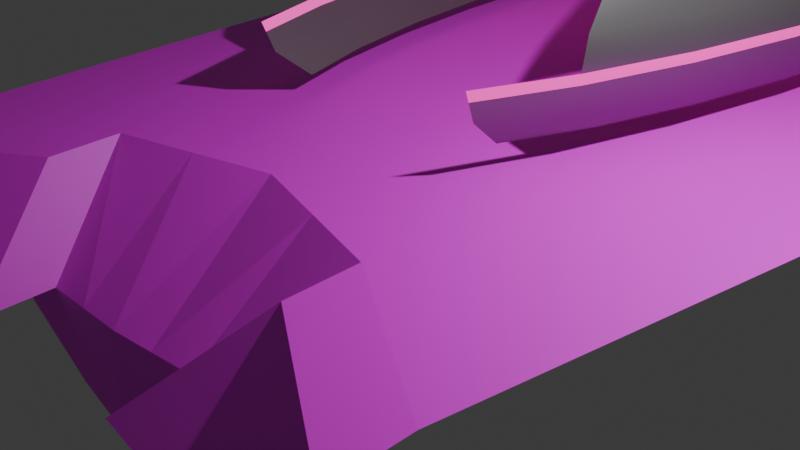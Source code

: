 # Source: Yacht.blend  (saved by Blender 4.5.91; exported with 4.5.12 LTS)
import bpy
from mathutils import Matrix  # noqa: F401  (used for matrix-valued properties, if any)

bpy.ops.wm.read_factory_settings(use_empty=True)
scene = bpy.context.scene
scene.name = 'Scene'

# ---- collections
col_collection = bpy.data.collections.new('Collection'); scene.collection.children.link(col_collection)

# ---- images (referenced by path relative to the original .blend; pixels are not part of the script)
import os
ASSET_DIR = os.environ.get("B2B_ASSET_DIR", "")  # directory of the original .blend (textures are referenced by path, not embedded)
HERE = os.path.dirname(os.path.abspath(__file__))  # packed textures are extracted next to this script under _unpacked/

def load_image(name, relpath, width, height, colorspace="sRGB"):
    """Load a texture the original file referenced (path relative to the .blend, or extracted next to this script)."""
    p = next((c for c in (os.path.join(HERE, relpath), os.path.join(ASSET_DIR, relpath)) if relpath and os.path.exists(c)), "")
    if p:
        img = bpy.data.images.load(p, check_existing=True)
        img.name = name
    else:  # same state as the original file: an image datablock whose file is absent (Cycles renders it pink)
        img = bpy.data.images.new(name, width, height)
        img.source = "FILE"
        img.filepath = "//" + (relpath or name)
    img.colorspace_settings.name = colorspace
    return img
img_sand_white_texture_wave_floor_pattern_1197621_pxhere_com_jpg = load_image('sand-white-texture-wave-floor-pattern-1197621-pxhere.com.jpg', 'sand-white-texture-wave-floor-pattern-1197621-pxhere.com.jpg', 1024, 1024, 'sRGB')

# ---- materials (node trees are filled in below, after node groups)
mat_material = bpy.data.materials.new('Material')
mat_material.alpha_threshold = 0.0
mat_material.roughness = 0.5
mat_material.line_color = (0.0, 0.0, 0.0, 1.0)
mat_material_001 = bpy.data.materials.new('Material.001')
mat_material_002 = bpy.data.materials.new('Material.002')
mat_material_003 = bpy.data.materials.new('Material.003')

# ---- material node trees
mat_material.use_nodes = True; mat_material.node_tree.nodes.clear()
_N = mat_material.node_tree.nodes; _L = mat_material.node_tree.links
n0 = _N.new('ShaderNodeOutputMaterial'); n0.name = 'Material Output'; n0.location = (200, 100)
n1 = _N.new('ShaderNodeBsdfPrincipled'); n1.name = 'Principled BSDF'; n1.location = (-200, 100)
n1.inputs[3].default_value = 1.45
n2 = _N.new('ShaderNodeTexImage'); n2.name = 'Image Texture'; n2.location = (-490, 60)
n2.image = img_sand_white_texture_wave_floor_pattern_1197621_pxhere_com_jpg
_L.new(n1.outputs[0], n0.inputs[0])
_L.new(n2.outputs[0], n1.inputs[0])
n0.is_active_output = True
mat_material_001.use_nodes = True; mat_material_001.node_tree.nodes.clear()
_N = mat_material_001.node_tree.nodes; _L = mat_material_001.node_tree.links
n0 = _N.new('ShaderNodeBsdfPrincipled'); n0.name = 'Principled BSDF'; n0.location = (-200, 100)
n0.inputs[0].default_value = (0.2574, 0.2574, 0.2574, 1.0)
n0.inputs[1].default_value = 0.6295
n0.inputs[2].default_value = 0.3964
n1 = _N.new('ShaderNodeOutputMaterial'); n1.name = 'Material Output'; n1.location = (200, 100)
_L.new(n0.outputs[0], n1.inputs[0])
n1.is_active_output = True
mat_material_002.use_nodes = True; mat_material_002.node_tree.nodes.clear()
_N = mat_material_002.node_tree.nodes; _L = mat_material_002.node_tree.links
n0 = _N.new('ShaderNodeBsdfPrincipled'); n0.name = 'Principled BSDF'; n0.location = (-200, 100)
n0.inputs[0].default_value = (0.0, 0.3024, 0.8003, 1.0)
n0.inputs[4].default_value = 0.5219
n1 = _N.new('ShaderNodeOutputMaterial'); n1.name = 'Material Output'; n1.location = (200, 100)
_L.new(n0.outputs[0], n1.inputs[0])
n1.is_active_output = True
mat_material_003.use_nodes = True; mat_material_003.node_tree.nodes.clear()
_N = mat_material_003.node_tree.nodes; _L = mat_material_003.node_tree.links
n0 = _N.new('ShaderNodeBsdfPrincipled'); n0.name = 'Principled BSDF'; n0.location = (-200, 100)
n0.inputs[0].default_value = (0.8001, 0.0, 0.362, 1.0)
n0.inputs[27].default_value = (1.0, 0.06389, 0.525, 1.0)
n0.inputs[28].default_value = 1.0
n1 = _N.new('ShaderNodeOutputMaterial'); n1.name = 'Material Output'; n1.location = (200, 100)
_L.new(n0.outputs[0], n1.inputs[0])
n1.is_active_output = True

# ---- world
world_world = bpy.data.worlds.new('World'); scene.world = world_world
world_world.use_nodes = True; world_world.node_tree.nodes.clear()
_N = world_world.node_tree.nodes; _L = world_world.node_tree.links
n0 = _N.new('ShaderNodeOutputWorld'); n0.name = 'World Output'; n0.location = (200, 100)
n1 = _N.new('ShaderNodeBackground'); n1.name = 'Background'; n1.location = (-200, 100)
n1.inputs[0].default_value = (0.05088, 0.05088, 0.05088, 1.0)
_L.new(n1.outputs[0], n0.inputs[0])
n0.is_active_output = True
world_world.color = (0.05088, 0.05088, 0.05088)
world_world.sun_shadow_jitter_overblur = 0.0

# ---- cameras
cam_camera = bpy.data.cameras.new('Camera')
cam_camera.clip_end = 100.0
cam_camera.ortho_scale = 7.314

# ---- lights
light_light = bpy.data.lights.new('Light', 'POINT')
light_light.energy = 1000.0
light_light.shadow_soft_size = 0.1

# ---- meshes
me_cube = bpy.data.meshes.new('Cube')
me_cube.from_pydata([(3.597, 14.16, 1.0), (0.2278, 14.16, -0.8343), (3.597, -3.236, 1.0), (0.2278, -3.236, -0.8343), (-3.476, 14.16, 1.0), (-0.7201, 14.16, -0.8185), (-3.476, -3.236, 1.0), (-0.7201, -3.236, -0.8185), (-0.2461, 14.16, -1.0), (0.06053, -1.604, 1.0), (-0.2461, -3.236, -1.0), (0.06053, 17.3, 1.0), (1.912, 14.16, 0.0), (-2.098, -3.236, 0.0), (1.912, -3.236, 0.0), (-2.098, 14.16, 0.0), (-0.0928, 15.38, 0.0), (-0.0928, -3.212, 0.0), (-0.009146, -3.236, -0.9172), (1.829, 15.91, 1.0), (-0.009146, 14.16, -0.9172), (1.829, -2.113, 1.0), (0.9098, -3.112, 0.0), (0.9098, 14.77, 0.0), (-0.4831, 14.16, -0.9092), (-1.708, -2.061, 1.0), (-0.4831, -3.236, -0.9092), (-1.708, 15.69, 1.0), (-1.095, 14.77, 0.0), (-1.095, -3.212, 0.0), (3.596, -3.994, 0.967), (-3.477, -3.994, 0.967), (-2.099, -3.994, -0.033), (1.911, -3.994, -0.033), (1.828, -2.87, 0.967), (0.9089, -3.87, -0.033), (-1.709, -2.819, 0.967), (-1.096, -3.97, -0.033), (-0.9, 5.462, -0.8185), (4.655, 5.462, 1.0), (-4.446, 5.462, 1.0), (0.3198, 5.462, -0.8343), (-0.2901, 5.462, -1.0), (0.1045, 7.497, 1.0), (2.488, 5.462, 0.0), (-2.673, 5.462, 0.0), (2.38, 6.9, 1.0), (0.01485, 5.462, -0.9172), (-0.5951, 5.462, -0.9092), (-2.171, 6.814, 1.0), (-0.7559, -1.504, -0.8185), (3.808, -1.504, 1.0), (-0.2549, -1.504, -1.0), (0.06929, 0.2085, 1.0), (2.027, -1.504, 0.0), (1.34, -0.3177, 1.0), (-0.004367, -1.504, -0.9172), (-0.5054, -1.504, -0.9092), (-1.241, -0.2933, 1.0), (-3.669, -1.504, 1.0), (0.2461, -1.504, -0.8343), (-2.213, -1.504, 0.0), (-4.058, 1.979, 1.0), (0.283, 1.979, -0.8343), (-2.443, 1.979, 0.0), (-0.828, 1.979, -0.8185), (4.232, 1.979, 1.0), (-0.2725, 1.979, -1.0), (0.0869, 3.853, 1.0), (2.257, 1.979, 0.0), (2.158, 3.291, 1.0), (0.005242, 1.979, -0.9172), (-0.5502, 1.979, -0.9092), (-2.179, 3.26, 1.0), (-3.757, 11.64, 1.0), (0.2545, 11.64, -0.8343), (-2.265, 11.64, 0.0), (-0.7722, 11.64, -0.8185), (3.904, 11.64, 1.0), (-0.2589, 11.64, -1.0), (0.07327, 14.46, 1.0), (2.079, 11.64, 0.0), (1.988, 13.3, 1.0), (-0.002195, 11.64, -0.9172), (-0.5155, 11.64, -0.9092), (-1.842, 13.12, 1.0), (-0.1276, 14.16, -0.9586), (0.9446, -1.858, 1.0), (0.4085, -3.162, 0.0), (-0.1276, -3.236, -0.9586), (0.9446, 16.61, 1.0), (0.4085, 15.07, 0.0), (-0.1376, 5.462, -0.9586), (1.242, 7.198, 1.0), (-0.1296, -1.504, -0.9586), (0.7045, -0.05456, 1.0), (1.122, 3.572, 1.0), (-0.1336, 1.979, -0.9586), (1.031, 13.88, 1.0), (-0.1305, 11.64, -0.9586), (-0.3646, -3.236, -0.9546), (-0.8236, 16.5, 1.0), (-0.5941, 15.07, 0.0), (-0.3646, 14.16, -0.9546), (-0.8236, -1.832, 1.0), (-0.5941, -3.212, 0.0), (-1.033, 7.155, 1.0), (-0.4426, 5.462, -0.9546), (-0.586, -0.0424, 1.0), (-0.3801, -1.504, -0.9546), (-0.4114, 1.979, -0.9546), (-1.046, 3.557, 1.0), (-0.3872, 11.64, -0.9546), (-0.8843, 13.79, 1.0)], [], [(58, 59, 6, 25), (14, 2, 30, 33), (76, 74, 4, 15), (56, 60, 3, 18), (54, 51, 2, 14), (23, 19, 0, 12), (102, 101, 11, 16), (109, 52, 10, 100), (88, 87, 9, 17), (95, 53, 9, 87), (89, 88, 17, 10), (103, 102, 16, 8), (20, 23, 12, 1), (60, 54, 14, 3), (77, 76, 15, 5), (26, 29, 13, 7), (86, 91, 23, 20), (3, 14, 22, 18), (51, 55, 21, 2), (2, 21, 34, 30), (91, 90, 19, 23), (94, 56, 18, 89), (100, 105, 29, 26), (5, 15, 28, 24), (50, 57, 26, 7), (15, 4, 27, 28), (105, 104, 25, 29), (108, 58, 25, 104), (37, 36, 31, 32), (33, 30, 34, 35), (13, 29, 37, 32), (22, 14, 33, 35), (6, 13, 32, 31), (29, 25, 36, 37), (21, 22, 35, 34), (25, 6, 31, 36), (113, 85, 49, 106), (77, 84, 48, 38), (99, 83, 47, 92), (78, 82, 46, 39), (65, 64, 45, 38), (75, 81, 44, 41), (98, 80, 43, 93), (112, 79, 42, 107), (81, 78, 39, 44), (83, 75, 41, 47), (64, 62, 40, 45), (85, 74, 40, 49), (13, 6, 59, 61), (7, 13, 61, 50), (111, 73, 58, 108), (65, 72, 57, 50), (97, 71, 56, 94), (66, 70, 55, 51), (63, 69, 54, 60), (96, 68, 53, 95), (110, 67, 52, 109), (69, 66, 51, 54), (71, 63, 60, 56), (73, 62, 59, 58), (49, 40, 62, 73), (47, 41, 63, 71), (44, 39, 66, 69), (107, 42, 67, 110), (41, 44, 69, 63), (39, 46, 70, 66), (92, 47, 71, 97), (38, 48, 72, 65), (106, 49, 73, 111), (61, 59, 62, 64), (50, 61, 64, 65), (27, 4, 74, 85), (20, 1, 75, 83), (12, 0, 78, 81), (103, 8, 79, 112), (90, 11, 80, 98), (1, 12, 81, 75), (0, 19, 82, 78), (86, 20, 83, 99), (5, 24, 84, 77), (101, 27, 85, 113), (38, 45, 76, 77), (45, 40, 74, 76), (8, 86, 99, 79), (19, 90, 98, 82), (42, 92, 97, 67), (46, 93, 96, 70), (70, 96, 95, 55), (67, 97, 94, 52), (82, 98, 93, 46), (79, 99, 92, 42), (52, 94, 89, 10), (16, 11, 90, 91), (8, 16, 91, 86), (18, 22, 88, 89), (55, 95, 87, 21), (22, 21, 87, 88), (11, 101, 113, 80), (24, 103, 112, 84), (43, 106, 111, 68), (48, 107, 110, 72), (72, 110, 109, 57), (68, 111, 108, 53), (84, 112, 107, 48), (80, 113, 106, 43), (53, 108, 104, 9), (17, 9, 104, 105), (10, 17, 105, 100), (24, 28, 102, 103), (57, 109, 100, 26), (28, 27, 101, 102)])
_uv = me_cube.uv_layers.new(name='UVMap')
_uv.uv.foreach_set('vector', [0.8125, 0.7251, 0.875, 0.7251, 0.875, 0.75, 0.8125, 0.75, 0.5, 0.75, 0.625, 0.75, 0.625, 0.75, 0.5, 0.75, 0.5, 0.2138, 0.625, 0.2138, 0.625, 0.25, 0.5, 0.25, 0.3125, 0.7251, 0.375, 0.7251, 0.375, 0.75, 0.3125, 0.75, 0.5, 0.7251, 0.625, 0.7251, 0.625, 0.75, 0.5, 0.75, 0.5, 0.4375, 0.625, 0.4375, 0.625, 0.5, 0.5, 0.5, 0.5, 0.3438, 0.625, 0.3438, 0.625, 0.375, 0.5, 0.375, 0.2188, 0.7251, 0.25, 0.7251, 0.25, 0.75, 0.2188, 0.75, 0.5, 0.8437, 0.625, 0.8438, 0.625, 0.875, 0.5, 0.875, 0.7187, 0.7251, 0.75, 0.7251, 0.75, 0.75, 0.7188, 0.75, 0.375, 0.8438, 0.5, 0.8437, 0.5, 0.875, 0.375, 0.875, 0.375, 0.3438, 0.5, 0.3438, 0.5, 0.375, 0.375, 0.375, 0.375, 0.4375, 0.5, 0.4375, 0.5, 0.5, 0.375, 0.5, 0.375, 0.7251, 0.5, 0.7251, 0.5, 0.75, 0.375, 0.75, 0.375, 0.2138, 0.5, 0.2138, 0.5, 0.25, 0.375, 0.25, 0.375, 0.9375, 0.5, 0.9375, 0.5, 1.0, 0.375, 1.0, 0.375, 0.4062, 0.5, 0.4062, 0.5, 0.4375, 0.375, 0.4375, 0.375, 0.75, 0.5, 0.75, 0.5, 0.8125, 0.375, 0.8125, 0.625, 0.7251, 0.6875, 0.7251, 0.6875, 0.75, 0.625, 0.75, 0.625, 0.75, 0.6875, 0.75, 0.6875, 0.75, 0.625, 0.75, 0.5, 0.4062, 0.625, 0.4062, 0.625, 0.4375, 0.5, 0.4375, 0.2812, 0.7251, 0.3125, 0.7251, 0.3125, 0.75, 0.2812, 0.75, 0.375, 0.9062, 0.5, 0.9062, 0.5, 0.9375, 0.375, 0.9375, 0.375, 0.25, 0.5, 0.25, 0.5, 0.3125, 0.375, 0.3125, 0.125, 0.7251, 0.1875, 0.7251, 0.1875, 0.75, 0.125, 0.75, 0.5, 0.25, 0.625, 0.25, 0.625, 0.3125, 0.5, 0.3125, 0.5, 0.9062, 0.625, 0.9062, 0.625, 0.9375, 0.5, 0.9375, 0.7812, 0.7251, 0.8125, 0.7251, 0.8125, 0.75, 0.7812, 0.75, 0.5, 0.9375, 0.625, 0.9375, 0.625, 1.0, 0.5, 1.0, 0.5, 0.75, 0.625, 0.75, 0.625, 0.8125, 0.5, 0.8125, 0.5, 1.0, 0.5, 0.9375, 0.5, 0.9375, 0.5, 1.0, 0.5, 0.8125, 0.5, 0.75, 0.5, 0.75, 0.5, 0.8125, 0.625, 0.0, 0.5, 0.0, 0.5, 0.0, 0.625, 0.0, 0.5, 0.9375, 0.625, 0.9375, 0.625, 0.9375, 0.5, 0.9375, 0.625, 0.8125, 0.5, 0.8125, 0.5, 0.8125, 0.625, 0.8125, 0.8125, 0.75, 0.875, 0.75, 0.875, 0.75, 0.8125, 0.75, 0.7812, 0.5362, 0.8125, 0.5362, 0.8125, 0.625, 0.7812, 0.625, 0.125, 0.5362, 0.1875, 0.5362, 0.1875, 0.625, 0.125, 0.625, 0.2812, 0.5362, 0.3125, 0.5362, 0.3125, 0.625, 0.2812, 0.625, 0.625, 0.5362, 0.6875, 0.5362, 0.6875, 0.625, 0.625, 0.625, 0.375, 0.07495, 0.5, 0.07495, 0.5, 0.125, 0.375, 0.125, 0.375, 0.5362, 0.5, 0.5362, 0.5, 0.625, 0.375, 0.625, 0.7188, 0.5362, 0.75, 0.5362, 0.75, 0.625, 0.7188, 0.625, 0.2188, 0.5362, 0.25, 0.5362, 0.25, 0.625, 0.2188, 0.625, 0.5, 0.5362, 0.625, 0.5362, 0.625, 0.625, 0.5, 0.625, 0.3125, 0.5362, 0.375, 0.5362, 0.375, 0.625, 0.3125, 0.625, 0.5, 0.07495, 0.625, 0.07495, 0.625, 0.125, 0.5, 0.125, 0.8125, 0.5362, 0.875, 0.5362, 0.875, 0.625, 0.8125, 0.625, 0.5, 0.0, 0.625, 0.0, 0.625, 0.0249, 0.5, 0.0249, 0.375, 0.0, 0.5, 0.0, 0.5, 0.0249, 0.375, 0.0249, 0.7812, 0.6751, 0.8125, 0.6751, 0.8125, 0.7251, 0.7812, 0.7251, 0.125, 0.6751, 0.1875, 0.6751, 0.1875, 0.7251, 0.125, 0.7251, 0.2812, 0.6751, 0.3125, 0.6751, 0.3125, 0.7251, 0.2812, 0.7251, 0.625, 0.6751, 0.6875, 0.6751, 0.6875, 0.7251, 0.625, 0.7251, 0.375, 0.6751, 0.5, 0.6751, 0.5, 0.7251, 0.375, 0.7251, 0.7187, 0.6751, 0.75, 0.6751, 0.75, 0.7251, 0.7187, 0.7251, 0.2188, 0.6751, 0.25, 0.6751, 0.25, 0.7251, 0.2188, 0.7251, 0.5, 0.6751, 0.625, 0.6751, 0.625, 0.7251, 0.5, 0.7251, 0.3125, 0.6751, 0.375, 0.6751, 0.375, 0.7251, 0.3125, 0.7251, 0.8125, 0.6751, 0.875, 0.6751, 0.875, 0.7251, 0.8125, 0.7251, 0.8125, 0.625, 0.875, 0.625, 0.875, 0.6751, 0.8125, 0.6751, 0.3125, 0.625, 0.375, 0.625, 0.375, 0.6751, 0.3125, 0.6751, 0.5, 0.625, 0.625, 0.625, 0.625, 0.6751, 0.5, 0.6751, 0.2188, 0.625, 0.25, 0.625, 0.25, 0.6751, 0.2188, 0.6751, 0.375, 0.625, 0.5, 0.625, 0.5, 0.6751, 0.375, 0.6751, 0.625, 0.625, 0.6875, 0.625, 0.6875, 0.6751, 0.625, 0.6751, 0.2812, 0.625, 0.3125, 0.625, 0.3125, 0.6751, 0.2812, 0.6751, 0.125, 0.625, 0.1875, 0.625, 0.1875, 0.6751, 0.125, 0.6751, 0.7812, 0.625, 0.8125, 0.625, 0.8125, 0.6751, 0.7812, 0.6751, 0.5, 0.0249, 0.625, 0.0249, 0.625, 0.07495, 0.5, 0.07495, 0.375, 0.0249, 0.5, 0.0249, 0.5, 0.07495, 0.375, 0.07495, 0.8125, 0.5, 0.875, 0.5, 0.875, 0.5362, 0.8125, 0.5362, 0.3125, 0.5, 0.375, 0.5, 0.375, 0.5362, 0.3125, 0.5362, 0.5, 0.5, 0.625, 0.5, 0.625, 0.5362, 0.5, 0.5362, 0.2188, 0.5, 0.25, 0.5, 0.25, 0.5362, 0.2188, 0.5362, 0.7188, 0.5, 0.75, 0.5, 0.75, 0.5362, 0.7188, 0.5362, 0.375, 0.5, 0.5, 0.5, 0.5, 0.5362, 0.375, 0.5362, 0.625, 0.5, 0.6875, 0.5, 0.6875, 0.5362, 0.625, 0.5362, 0.2812, 0.5, 0.3125, 0.5, 0.3125, 0.5362, 0.2812, 0.5362, 0.125, 0.5, 0.1875, 0.5, 0.1875, 0.5362, 0.125, 0.5362, 0.7812, 0.5, 0.8125, 0.5, 0.8125, 0.5362, 0.7812, 0.5362, 0.375, 0.125, 0.5, 0.125, 0.5, 0.2138, 0.375, 0.2138, 0.5, 0.125, 0.625, 0.125, 0.625, 0.2138, 0.5, 0.2138, 0.25, 0.5, 0.2812, 0.5, 0.2812, 0.5362, 0.25, 0.5362, 0.6875, 0.5, 0.7188, 0.5, 0.7188, 0.5362, 0.6875, 0.5362, 0.25, 0.625, 0.2812, 0.625, 0.2812, 0.6751, 0.25, 0.6751, 0.6875, 0.625, 0.7188, 0.625, 0.7187, 0.6751, 0.6875, 0.6751, 0.6875, 0.6751, 0.7187, 0.6751, 0.7187, 0.7251, 0.6875, 0.7251, 0.25, 0.6751, 0.2812, 0.6751, 0.2812, 0.7251, 0.25, 0.7251, 0.6875, 0.5362, 0.7188, 0.5362, 0.7188, 0.625, 0.6875, 0.625, 0.25, 0.5362, 0.2812, 0.5362, 0.2812, 0.625, 0.25, 0.625, 0.25, 0.7251, 0.2812, 0.7251, 0.2812, 0.75, 0.25, 0.75, 0.5, 0.375, 0.625, 0.375, 0.625, 0.4062, 0.5, 0.4062, 0.375, 0.375, 0.5, 0.375, 0.5, 0.4062, 0.375, 0.4062, 0.375, 0.8125, 0.5, 0.8125, 0.5, 0.8437, 0.375, 0.8438, 0.6875, 0.7251, 0.7187, 0.7251, 0.7188, 0.75, 0.6875, 0.75, 0.5, 0.8125, 0.625, 0.8125, 0.625, 0.8438, 0.5, 0.8437, 0.75, 0.5, 0.7812, 0.5, 0.7812, 0.5362, 0.75, 0.5362, 0.1875, 0.5, 0.2188, 0.5, 0.2188, 0.5362, 0.1875, 0.5362, 0.75, 0.625, 0.7812, 0.625, 0.7812, 0.6751, 0.75, 0.6751, 0.1875, 0.625, 0.2188, 0.625, 0.2188, 0.6751, 0.1875, 0.6751, 0.1875, 0.6751, 0.2188, 0.6751, 0.2188, 0.7251, 0.1875, 0.7251, 0.75, 0.6751, 0.7812, 0.6751, 0.7812, 0.7251, 0.75, 0.7251, 0.1875, 0.5362, 0.2188, 0.5362, 0.2188, 0.625, 0.1875, 0.625, 0.75, 0.5362, 0.7812, 0.5362, 0.7812, 0.625, 0.75, 0.625, 0.75, 0.7251, 0.7812, 0.7251, 0.7812, 0.75, 0.75, 0.75, 0.5, 0.875, 0.625, 0.875, 0.625, 0.9062, 0.5, 0.9062, 0.375, 0.875, 0.5, 0.875, 0.5, 0.9062, 0.375, 0.9062, 0.375, 0.3125, 0.5, 0.3125, 0.5, 0.3438, 0.375, 0.3438, 0.1875, 0.7251, 0.2188, 0.7251, 0.2188, 0.75, 0.1875, 0.75, 0.5, 0.3125, 0.625, 0.3125, 0.625, 0.3438, 0.5, 0.3438])
me_cube.materials.append(mat_material)
me_cube.use_mirror_vertex_groups = False
me_cube.update()
me_sphere = bpy.data.meshes.new('Sphere')
me_sphere.from_pydata([(-1.863e-09, 0.5556, 0.8226), (-1.863e-09, 0.8315, 0.6359), (0.07466, 0.3753, 0.8851), (0.1084, 0.5449, 0.8226), (0.1379, 0.6935, 0.7384), (0.06655, 0.8155, 0.6359), (0.1802, 0.9061, 0.5189), (0.1913, 0.9619, 0.392), (0.236, 0.9808, 0.2599), (0.2552, 0.9619, 0.1279), (0.2711, 0.9061, 0.0009772), (0.1464, 0.3536, 0.8851), (0.2126, 0.5133, 0.8226), (0.2706, 0.6533, 0.7384), (0.3182, 0.7682, 0.6359), (0.3536, 0.8536, 0.5189), (0.3753, 0.9061, 0.392), (0.3827, 0.9239, 0.2599), (0.3753, 0.9061, 0.1279), (0.3536, 0.8536, 0.0009772), (0.2126, 0.3182, 0.8851), (0.3087, 0.4619, 0.8226), (0.3928, 0.5879, 0.7384), (0.4619, 0.6913, 0.6359), (0.5133, 0.7682, 0.5189), (0.5449, 0.8155, 0.392), (0.5556, 0.8315, 0.2599), (0.5449, 0.8155, 0.1279), (0.5133, 0.7682, 0.0009772), (0.2706, 0.2706, 0.8851), (0.3928, 0.3928, 0.8226), (0.5, 0.5, 0.7384), (0.5879, 0.4395, 0.6831), (0.6533, 0.6533, 0.5189), (0.6935, 0.6935, 0.392), (0.7071, 0.7071, 0.2599), (0.6935, 0.6935, 0.1279), (0.6533, 0.6533, 0.0009772), (0.3182, 0.2126, 0.8851), (0.4619, 0.3087, 0.8226), (0.5879, 0.3928, 0.7384), (0.6913, 0.3758, 0.6627), (0.7682, 0.5133, 0.5189), (0.8155, 0.5449, 0.392), (0.8315, 0.5556, 0.2599), (0.8155, 0.5449, 0.1279), (0.7682, 0.5133, 0.0009772), (0.3536, 0.1464, 0.8851), (0.5133, 0.2126, 0.8226), (0.6533, 0.2706, 0.7384), (0.7682, 0.3182, 0.6359), (0.8536, 0.3988, 0.5189), (0.9061, 0.3753, 0.392), (0.9239, 0.3827, 0.2599), (0.9061, 0.3753, 0.1279), (0.8536, 0.3536, 0.0009772), (0.3753, 0.07466, 0.8851), (0.5449, 0.1084, 0.8226), (0.6935, 0.1379, 0.7384), (0.8155, 0.2075, 0.6359), (0.9061, 0.2255, 0.5189), (0.9619, 0.2366, 0.392), (0.9808, 0.1951, 0.2599), (0.9619, 0.1913, 0.1279), (0.9061, 0.1802, 0.0009772), (0.3827, -1.49e-08, 0.8851), (0.5556, -4.47e-08, 0.8226), (0.7071, 2.235e-08, 0.7384), (0.8315, -8.196e-08, 0.6359), (0.9239, 0.06944, 0.5189), (0.9808, 0.06944, 0.392), (1.0, -1.565e-07, 0.2599), (0.9808, -8.196e-08, 0.1279), (0.9239, 5.215e-08, 0.0009772), (0.3753, -0.07466, 0.8851), (0.5449, -0.1084, 0.8226), (0.6935, -0.1379, 0.7384), (0.8155, -0.1622, 0.6359), (0.9061, -0.1084, 0.5189), (0.9619, -0.1195, 0.392), (0.9808, -0.1951, 0.2599), (0.9619, -0.1913, 0.1279), (0.9061, -0.1802, 0.0009772), (0.3536, -0.1464, 0.8851), (0.5133, -0.2126, 0.8226), (0.6533, -0.2706, 0.7384), (0.7682, -0.3182, 0.6359), (0.8536, -0.2496, 0.5189), (0.9061, -0.2714, 0.392), (0.9239, -0.3827, 0.2599), (0.9061, -0.3753, 0.1279), (0.8536, -0.3536, 0.0009772), (0.3182, -0.2126, 0.8851), (0.4619, -0.3087, 0.8226), (0.5879, -0.3928, 0.7384), (0.6913, -0.4619, 0.6359), (0.7682, -0.5133, 0.5189), (0.8155, -0.5449, 0.392), (0.8315, -0.5556, 0.2599), (0.8155, -0.5449, 0.1279), (0.7682, -0.5133, 0.0009772), (0.2706, -0.2706, 0.8851), (0.3928, -0.3928, 0.8226), (0.5, -0.5, 0.7384), (0.5879, -0.5879, 0.6359), (0.6533, -0.6533, 0.5189), (0.6935, -0.6935, 0.392), (0.7071, -0.7071, 0.2599), (0.6935, -0.6935, 0.1279), (0.6533, -0.6533, 0.0009772), (0.5556, -0.8315, 0.2599), (0.5449, -0.8155, 0.1279), (0.5133, -0.7682, 0.0009772), (-0.5556, -0.8315, 0.2599), (-0.5449, -0.8155, 0.1279), (-0.5133, -0.7682, 0.0009772), (-0.2706, -0.2706, 0.8851), (-0.3928, -0.3928, 0.8226), (-0.5, -0.5, 0.7384), (-0.5879, -0.5879, 0.6359), (-0.6533, -0.6533, 0.5189), (-0.6935, -0.6935, 0.392), (-0.7071, -0.7071, 0.2599), (-0.6935, -0.6935, 0.1279), (-0.6533, -0.6533, 0.0009772), (-0.3182, -0.2126, 0.8851), (-0.4619, -0.3087, 0.8226), (-0.5879, -0.3928, 0.7384), (-0.6913, -0.4619, 0.6359), (-0.7682, -0.5133, 0.5189), (-0.8155, -0.5449, 0.392), (-0.8315, -0.5556, 0.2599), (-0.8155, -0.5449, 0.1279), (-0.7682, -0.5133, 0.0009772), (-0.3536, -0.1464, 0.8851), (-0.5133, -0.2126, 0.8226), (-0.6533, -0.2706, 0.7384), (-0.7682, -0.3182, 0.6359), (-0.8536, -0.2496, 0.5189), (-0.9061, -0.2714, 0.392), (-0.9239, -0.3827, 0.2599), (-0.9061, -0.3753, 0.1279), (-0.8536, -0.3536, 0.0009772), (-0.3753, -0.07466, 0.8851), (-0.5449, -0.1084, 0.8226), (-0.6935, -0.1379, 0.7384), (-0.8155, -0.1622, 0.6359), (-0.9061, -0.1084, 0.5189), (-0.9619, -0.1195, 0.392), (-0.9808, -0.1951, 0.2599), (-0.9619, -0.1913, 0.1279), (-0.9061, -0.1802, 0.0009772), (-0.3827, 5.96e-08, 0.8851), (-0.5556, 1.565e-07, 0.8226), (-0.7071, 3.725e-08, 0.7384), (-0.8315, 1.714e-07, 0.6359), (-0.9239, 0.06944, 0.5189), (-0.9808, 0.06944, 0.392), (-1.0, 4.545e-07, 0.2599), (-0.9808, 2.757e-07, 0.1279), (-0.9239, 2.235e-08, 0.0009772), (-0.3753, 0.07466, 0.8851), (-0.5449, 0.1084, 0.8226), (-0.6935, 0.1379, 0.7384), (-0.8155, 0.1622, 0.6359), (-0.9061, 0.2255, 0.5189), (-0.9619, 0.2366, 0.392), (-0.9808, 0.1951, 0.2599), (-0.9619, 0.1913, 0.1279), (-0.9061, 0.1802, 0.0009772), (-0.3536, 0.1464, 0.8851), (-0.5133, 0.2126, 0.8226), (-0.6533, 0.2706, 0.7384), (-0.7682, 0.3182, 0.6359), (-0.8536, 0.3536, 0.5189), (-0.9061, 0.3753, 0.392), (-0.9239, 0.3827, 0.2599), (-0.9061, 0.3753, 0.1279), (-0.8536, 0.3536, 0.0009772), (-0.3182, 0.2126, 0.8851), (-0.4619, 0.3087, 0.8226), (-0.5879, 0.3928, 0.7384), (-0.6913, 0.3559, 0.6359), (-0.7682, 0.5133, 0.5189), (-0.8155, 0.5449, 0.392), (-0.8315, 0.5556, 0.2599), (-0.8155, 0.5449, 0.1279), (-0.7682, 0.5133, 0.0009772), (-0.2706, 0.2706, 0.8851), (-0.3928, 0.3928, 0.8226), (-0.5, 0.5, 0.7384), (-0.5879, 0.4777, 0.7018), (-0.6533, 0.6533, 0.5189), (-0.6935, 0.6935, 0.392), (-0.7071, 0.7071, 0.2599), (-0.6935, 0.6935, 0.1279), (-0.6533, 0.6533, 0.0009772), (-0.2126, 0.3182, 0.8851), (-0.3087, 0.4619, 0.8226), (-0.3928, 0.5879, 0.7384), (-0.4619, 0.6913, 0.6359), (-0.5133, 0.7682, 0.5189), (-0.5449, 0.8155, 0.392), (-0.5556, 0.8315, 0.2599), (-0.5449, 0.8155, 0.1279), (-0.5133, 0.7682, 0.0009772), (-0.1464, 0.3536, 0.8851), (-0.2126, 0.5133, 0.8226), (-0.2706, 0.6533, 0.7384), (-0.3182, 0.7682, 0.6359), (-0.3536, 0.8536, 0.5189), (-0.3753, 0.9061, 0.392), (-0.3827, 0.9239, 0.2599), (-0.3753, 0.9061, 0.1279), (-0.3536, 0.8536, 0.0009772), (-0.07466, 0.3753, 0.8851), (-0.1084, 0.5449, 0.8226), (-0.1379, 0.6935, 0.7384), (-0.08371, 0.8155, 0.6359), (-0.1802, 0.9061, 0.5189), (-0.1913, 0.9619, 0.392), (-0.2239, 0.9808, 0.2599), (-0.2425, 0.9619, 0.1279), (-0.2473, 0.9061, 0.0009772), (6.519e-08, 0.3827, 0.8851), (8.754e-08, 0.7071, 0.7384), (-0.379, 0.03733, 0.8851), (-0.915, 0.09012, 0.0009772), (-0.9714, 0.09567, 0.1279), (-0.5502, 0.05419, 0.8226), (-0.7003, 0.06897, 0.7384), (-0.8235, 0.08111, 0.6359), (-0.915, 0.1639, 0.5189), (-0.9714, 0.1695, 0.392), (-0.9904, 0.09755, 0.2599), (-0.915, -0.02068, 0.5189), (-0.8235, -0.08111, 0.6359), (-0.9714, -0.02623, 0.392), (-0.9904, -0.09754, 0.2599), (-0.9714, -0.09567, 0.1279), (-0.379, -0.03733, 0.8851), (-0.915, -0.09012, 0.0009772), (-0.5502, -0.05419, 0.8226), (-0.7003, -0.06897, 0.7384), (0.8235, -0.08111, 0.6359), (0.7003, -0.06897, 0.7384), (0.915, -0.01949, 0.5189), (0.9714, -0.02504, 0.392), (0.9904, -0.09755, 0.2599), (0.9714, -0.09567, 0.1279), (0.379, -0.03733, 0.8851), (0.915, -0.09012, 0.0009772), (0.5502, -0.05419, 0.8226), (-0.5521, -0.8262, 0.2167), (-0.7027, -0.7027, 0.2167), (-0.8262, -0.5521, 0.2167), (-0.9181, -0.3803, 0.2167), (-0.9746, -0.1939, 0.2167), (-0.9937, 3.949e-07, 0.2167), (-0.9746, 0.1939, 0.2167), (-0.9181, 0.3803, 0.2167), (-0.8262, 0.5521, 0.2167), (-0.7027, 0.7027, 0.2167), (-0.5521, 0.8262, 0.2167), (-0.3803, 0.9181, 0.2167), (-0.23, 0.9746, 0.2167), (-0.9842, 0.09693, 0.2167), (-0.9842, -0.09693, 0.2167), (0.2429, 0.974, 0.2127), (0.3801, 0.9175, 0.2127), (0.5518, 0.8258, 0.2127), (0.7022, 0.7022, 0.2127), (0.8258, 0.5518, 0.2127), (0.9175, 0.3801, 0.2127), (0.974, 0.1937, 0.2127), (0.9931, -1.267e-07, 0.2127), (0.974, -0.1937, 0.2127), (0.9175, -0.3801, 0.2127), (0.8258, -0.5518, 0.2127), (0.7022, -0.7022, 0.2127), (0.5518, -0.8258, 0.2127), (0.9836, -0.09687, 0.2127), (0.1232, 0.6192, 0.7805), (0.2416, 0.5833, 0.7805), (0.3508, 0.5249, 0.7805), (0.4464, 0.4464, 0.7805), (0.5249, 0.3508, 0.7805), (0.5833, 0.2416, 0.7805), (0.6192, 0.1232, 0.7805), (0.6313, -7.451e-09, 0.7805), (0.6192, -0.1232, 0.7805), (0.5833, -0.2416, 0.7805), (0.5249, -0.3508, 0.7805), (0.4464, -0.4464, 0.7805), (-0.4464, -0.4464, 0.7805), (-0.5249, -0.3508, 0.7805), (-0.5833, -0.2416, 0.7805), (-0.6192, -0.1232, 0.7805), (-0.6313, 9.686e-08, 0.7805), (-0.6192, 0.1232, 0.7805), (-0.5833, 0.2416, 0.7805), (-0.5249, 0.3508, 0.7805), (-0.4464, 0.4464, 0.7805), (-0.3508, 0.5249, 0.7805), (-0.2416, 0.5833, 0.7805), (-0.1232, 0.6192, 0.7805), (4.284e-08, 0.6313, 0.7805), (-0.6253, 0.06158, 0.7805), (-0.6253, -0.06158, 0.7805), (0.6253, -0.06158, 0.7805), (-0.01587, 0.2225, 1.282), (0.01073, 0.3527, 1.192), (0.017, 0.1482, 1.312), (0.03185, 0.2181, 1.282), (0.04486, 0.2793, 1.241), (0.01343, 0.3296, 1.192), (0.06348, 0.3669, 1.135), (0.06836, 0.3899, 1.074), (0.08803, 0.3977, 1.01), (0.09646, 0.3899, 0.9468), (0.1035, 0.3669, 0.8857), (0.0486, 0.1392, 1.312), (0.07773, 0.205, 1.282), (0.1033, 0.2627, 1.241), (0.1242, 0.3101, 1.192), (0.1398, 0.3453, 1.135), (0.1494, 0.3669, 1.074), (0.1526, 0.3742, 1.01), (0.1494, 0.3669, 0.9468), (0.1398, 0.3453, 0.8857), (0.07773, 0.1246, 1.312), (0.12, 0.1839, 1.282), (0.1571, 0.2358, 1.241), (0.1875, 0.2784, 1.192), (0.2101, 0.3101, 1.135), (0.224, 0.3296, 1.074), (0.2287, 0.3362, 1.01), (0.224, 0.3296, 0.9468), (0.2101, 0.3101, 0.8857), (0.1033, 0.105, 1.312), (0.1571, 0.1554, 1.282), (0.2042, 0.1996, 1.241), (0.243, 0.1979, 1.239), (0.2717, 0.2627, 1.135), (0.2894, 0.2793, 1.074), (0.2954, 0.2849, 1.01), (0.2894, 0.2793, 0.9468), (0.2717, 0.2627, 0.8857), (0.1242, 0.08111, 1.312), (0.1875, 0.1207, 1.282), (0.243, 0.1554, 1.241), (0.2885, 0.1512, 1.209), (0.3223, 0.205, 1.135), (0.3431, 0.2181, 1.074), (0.3502, 0.2225, 1.01), (0.3431, 0.2181, 0.9468), (0.3223, 0.205, 0.8857), (0.1398, 0.05385, 1.312), (0.2101, 0.08111, 1.282), (0.2717, 0.105, 1.241), (0.3223, 0.1246, 1.192), (0.3599, 0.1579, 1.135), (0.383, 0.1482, 1.074), (0.3908, 0.1512, 1.01), (0.383, 0.1482, 0.9468), (0.3599, 0.1392, 0.8857), (0.1494, 0.02426, 1.312), (0.224, 0.03816, 1.282), (0.2894, 0.05035, 1.241), (0.3431, 0.07901, 1.192), (0.383, 0.08644, 1.135), (0.4076, 0.09101, 1.074), (0.4159, 0.0739, 1.01), (0.4076, 0.07235, 0.9468), (0.383, 0.06778, 0.8857), (0.1526, -0.006504, 1.312), (0.2287, -0.006504, 1.282), (0.2954, -0.006504, 1.241), (0.3502, -0.006504, 1.192), (0.3908, 0.02211, 1.135), (0.4159, 0.02211, 1.074), (0.4243, -0.006504, 1.01), (0.4159, -0.006504, 0.9468), (0.3908, -0.006504, 0.8857), (0.1494, -0.03727, 1.312), (0.224, -0.05117, 1.282), (0.2894, -0.06336, 1.241), (0.3431, -0.07335, 1.192), (0.383, -0.05119, 1.135), (0.4076, -0.05576, 1.074), (0.4159, -0.0869, 1.01), (0.4076, -0.08536, 0.9468), (0.383, -0.08078, 0.8857), (0.1398, -0.06686, 1.312), (0.2101, -0.09412, 1.282), (0.2717, -0.118, 1.241), (0.3223, -0.1376, 1.192), (0.3599, -0.1094, 1.135), (0.383, -0.1184, 1.074), (0.3908, -0.1642, 1.01), (0.383, -0.1612, 0.9468), (0.3599, -0.1522, 0.8857), (0.1242, -0.09412, 1.312), (0.1875, -0.1337, 1.282), (0.243, -0.1684, 1.241), (0.2885, -0.1969, 1.192), (0.3223, -0.218, 1.135), (0.3431, -0.2311, 1.074), (0.3502, -0.2355, 1.01), (0.3431, -0.2311, 0.9468), (0.3223, -0.218, 0.8857), (0.1033, -0.118, 1.312), (0.1571, -0.1684, 1.282), (0.2042, -0.2126, 1.241), (0.243, -0.2488, 1.192), (0.2717, -0.2757, 1.135), (0.2894, -0.2923, 1.074), (0.2954, -0.2979, 1.01), (0.2894, -0.2923, 0.9468), (0.2717, -0.2757, 0.8857), (0.2287, -0.3492, 1.01), (0.224, -0.3426, 0.9468), (0.2101, -0.3231, 0.8857), (-0.2604, -0.3492, 1.01), (-0.2557, -0.3426, 0.9468), (-0.2418, -0.3231, 0.8857), (-0.135, -0.118, 1.312), (-0.1888, -0.1684, 1.282), (-0.236, -0.2126, 1.241), (-0.2747, -0.2488, 1.192), (-0.3035, -0.2757, 1.135), (-0.3212, -0.2923, 1.074), (-0.3271, -0.2979, 1.01), (-0.3212, -0.2923, 0.9468), (-0.3035, -0.2757, 0.8857), (-0.1559, -0.09412, 1.312), (-0.2192, -0.1337, 1.282), (-0.2747, -0.1684, 1.241), (-0.3202, -0.1969, 1.192), (-0.354, -0.218, 1.135), (-0.3749, -0.2311, 1.074), (-0.3819, -0.2355, 1.01), (-0.3749, -0.2311, 0.9468), (-0.354, -0.218, 0.8857), (-0.1715, -0.06686, 1.312), (-0.2418, -0.09412, 1.282), (-0.3035, -0.118, 1.241), (-0.354, -0.1376, 1.192), (-0.3916, -0.1094, 1.135), (-0.4148, -0.1184, 1.074), (-0.4226, -0.1642, 1.01), (-0.4148, -0.1612, 0.9468), (-0.3916, -0.1522, 0.8857), (-0.1811, -0.03727, 1.312), (-0.2557, -0.05117, 1.282), (-0.3212, -0.06336, 1.241), (-0.3749, -0.07335, 1.192), (-0.4148, -0.05119, 1.135), (-0.4393, -0.05576, 1.074), (-0.4476, -0.0869, 1.01), (-0.4393, -0.08536, 0.9468), (-0.4148, -0.08078, 0.8857), (-0.1843, -0.006504, 1.312), (-0.2604, -0.006504, 1.282), (-0.3271, -0.006504, 1.241), (-0.3819, -0.006504, 1.192), (-0.4226, 0.02211, 1.135), (-0.4476, 0.02211, 1.074), (-0.4561, -0.006504, 1.01), (-0.4476, -0.006504, 0.9468), (-0.4226, -0.006504, 0.8857), (-0.1811, 0.02426, 1.312), (-0.2557, 0.03816, 1.282), (-0.3212, 0.05035, 1.241), (-0.3749, 0.06035, 1.192), (-0.4148, 0.08644, 1.135), (-0.4393, 0.09101, 1.074), (-0.4476, 0.0739, 1.01), (-0.4393, 0.07235, 0.9468), (-0.4148, 0.06778, 0.8857), (-0.1715, 0.05385, 1.312), (-0.2418, 0.08111, 1.282), (-0.3035, 0.105, 1.241), (-0.354, 0.1246, 1.192), (-0.3916, 0.1392, 1.135), (-0.4148, 0.1482, 1.074), (-0.4226, 0.1512, 1.01), (-0.4148, 0.1482, 0.9468), (-0.3916, 0.1392, 0.8857), (-0.1559, 0.08111, 1.312), (-0.2192, 0.1207, 1.282), (-0.2747, 0.1554, 1.241), (-0.3202, 0.1661, 1.222), (-0.354, 0.205, 1.135), (-0.3749, 0.2181, 1.074), (-0.3819, 0.2225, 1.01), (-0.3749, 0.2181, 0.9468), (-0.354, 0.205, 0.8857), (-0.135, 0.105, 1.312), (-0.1888, 0.1554, 1.282), (-0.236, 0.1996, 1.241), (-0.2747, 0.1779, 1.225), (-0.3035, 0.2627, 1.135), (-0.3212, 0.2793, 1.074), (-0.3271, 0.2849, 1.01), (-0.3212, 0.2793, 0.9468), (-0.3035, 0.2627, 0.8857), (-0.1095, 0.1246, 1.312), (-0.1517, 0.1839, 1.282), (-0.1888, 0.2358, 1.241), (-0.2192, 0.2784, 1.192), (-0.2418, 0.3101, 1.135), (-0.2557, 0.3296, 1.074), (-0.2604, 0.3362, 1.01), (-0.2557, 0.3296, 0.9468), (-0.2418, 0.3101, 0.8857), (-0.08034, 0.1392, 1.312), (-0.1095, 0.205, 1.282), (-0.135, 0.2627, 1.241), (-0.1559, 0.3101, 1.192), (-0.1715, 0.3453, 1.135), (-0.1811, 0.3669, 1.074), (-0.1843, 0.3742, 1.01), (-0.1811, 0.3669, 0.9468), (-0.1715, 0.3453, 0.8857), (-0.04873, 0.1482, 1.312), (-0.06358, 0.2181, 1.282), (-0.07659, 0.2793, 1.241), (-0.05272, 0.3296, 1.192), (-0.09521, 0.3669, 1.135), (-0.1001, 0.3899, 1.074), (-0.1144, 0.3977, 1.01), (-0.1226, 0.3899, 0.9468), (-0.1247, 0.3669, 0.8857), (-0.01587, 0.1512, 1.312), (-0.01587, 0.2849, 1.241), (-0.1827, 0.00888, 1.312), (-0.4187, 0.03064, 0.8857), (-0.4435, 0.03292, 0.9468), (-0.2581, 0.01583, 1.282), (-0.3242, 0.02192, 1.241), (-0.3784, 0.02692, 1.192), (-0.4187, 0.06105, 1.135), (-0.4435, 0.06333, 1.074), (-0.4519, 0.0337, 1.01), (-0.4187, -0.01503, 1.135), (-0.3784, -0.03993, 1.192), (-0.4435, -0.01731, 1.074), (-0.4519, -0.0467, 1.01), (-0.4435, -0.04593, 0.9468), (-0.1827, -0.02189, 1.312), (-0.4187, -0.04364, 0.8857), (-0.2581, -0.02884, 1.282), (-0.3242, -0.03493, 1.241), (0.3466, -0.03993, 1.192), (0.2924, -0.03493, 1.241), (0.3869, -0.01454, 1.135), (0.4117, -0.01683, 1.074), (0.4201, -0.0467, 1.01), (0.4117, -0.04593, 0.9468), (0.151, -0.02189, 1.312), (0.3869, -0.04364, 0.8857), (0.2264, -0.02884, 1.282), (-0.2589, -0.347, 0.9896), (-0.3252, -0.2961, 0.9896), (-0.3796, -0.234, 0.9896), (-0.42, -0.1632, 0.9896), (-0.4449, -0.0864, 0.9896), (-0.4533, -0.006504, 0.9896), (-0.4449, 0.07339, 0.9896), (-0.42, 0.1502, 0.9896), (-0.3796, 0.221, 0.9896), (-0.3252, 0.2831, 0.9896), (-0.2589, 0.334, 0.9896), (-0.1833, 0.3718, 0.9896), (-0.1171, 0.3952, 0.9896), (-0.4491, 0.03344, 0.9896), (-0.4491, -0.04645, 0.9896), (0.09104, 0.3949, 0.9877), (0.1514, 0.3716, 0.9877), (0.227, 0.3338, 0.9877), (0.2933, 0.2829, 0.9877), (0.3476, 0.2209, 0.9877), (0.388, 0.1501, 0.9877), (0.4129, 0.07334, 0.9877), (0.4213, -0.006504, 0.9877), (0.4129, -0.08635, 0.9877), (0.388, -0.1631, 0.9877), (0.3476, -0.2339, 0.9877), (0.2933, -0.2959, 0.9877), (0.227, -0.3468, 0.9877), (0.4171, -0.04643, 0.9877), (0.03835, 0.2487, 1.261), (0.09049, 0.2339, 1.261), (0.1385, 0.2098, 1.261), (0.1807, 0.1775, 1.261), (0.2152, 0.138, 1.261), (0.2409, 0.09306, 1.261), (0.2567, 0.04426, 1.261), (0.2621, -0.006504, 1.261), (0.2567, -0.05726, 1.261), (0.2409, -0.1061, 1.261), (0.2152, -0.1511, 1.261), (0.1807, -0.1905, 1.261), (-0.2124, -0.1905, 1.261), (-0.247, -0.1511, 1.261), (-0.2726, -0.1061, 1.261), (-0.2885, -0.05726, 1.261), (-0.2938, -0.006504, 1.261), (-0.2885, 0.04426, 1.261), (-0.2726, 0.09306, 1.261), (-0.247, 0.138, 1.261), (-0.2124, 0.1775, 1.261), (-0.1703, 0.2098, 1.261), (-0.1222, 0.2339, 1.261), (-0.07009, 0.2487, 1.261), (-0.01587, 0.2537, 1.261), (-0.2911, 0.01888, 1.261), (-0.2911, -0.03188, 1.261), (0.2594, -0.03188, 1.261), (-0.01587, 0.3945, 1.119), (-0.01587, 0.4121, 1.048), (-0.01587, 0.4155, 1.017), (-0.01587, 0.4148, 0.9859), (-0.01587, 0.3945, 0.9231), (-0.01587, 0.4027, 0.8766)], [], [(0, 224, 2, 3), (306, 0, 3, 282), (1, 225, 4, 5), (7, 6, 15, 16), (8, 7, 16, 17), (268, 8, 17, 269), (10, 9, 18, 19), (3, 2, 11, 12), (282, 3, 12, 283), (5, 4, 13, 14), (6, 5, 14, 15), (12, 11, 20, 21), (283, 12, 21, 284), (14, 13, 22, 23), (15, 14, 23, 24), (16, 15, 24, 25), (17, 16, 25, 26), (269, 17, 26, 270), (19, 18, 27, 28), (25, 24, 33, 34), (26, 25, 34, 35), (28, 27, 36, 37), (21, 20, 29, 30), (284, 21, 30, 285), (23, 22, 31, 32), (24, 23, 32, 33), (285, 30, 39, 286), (32, 31, 40, 41), (33, 32, 41, 42), (34, 33, 42, 43), (35, 34, 43, 44), (271, 35, 44, 272), (37, 36, 45, 46), (30, 29, 38, 39), (44, 43, 52, 53), (272, 44, 53, 273), (46, 45, 54, 55), (39, 38, 47, 48), (286, 39, 48, 287), (41, 40, 49, 50), (42, 41, 50, 51), (43, 42, 51, 52), (287, 48, 57, 288), (50, 49, 58, 59), (51, 50, 59, 60), (52, 51, 60, 61), (53, 52, 61, 62), (273, 53, 62, 274), (55, 54, 63, 64), (48, 47, 56, 57), (62, 61, 70, 71), (274, 62, 71, 275), (64, 63, 72, 73), (57, 56, 65, 66), (288, 57, 66, 289), (59, 58, 67, 68), (60, 59, 68, 69), (61, 60, 69, 70), (244, 245, 76, 77), (246, 244, 77, 78), (247, 246, 78, 79), (248, 247, 79, 80), (281, 248, 80, 276), (251, 249, 81, 82), (252, 250, 74, 75), (309, 252, 75, 290), (276, 80, 89, 277), (82, 81, 90, 91), (75, 74, 83, 84), (290, 75, 84, 291), (77, 76, 85, 86), (78, 77, 86, 87), (79, 78, 87, 88), (80, 79, 88, 89), (88, 87, 96, 97), (89, 88, 97, 98), (277, 89, 98, 278), (91, 90, 99, 100), (84, 83, 92, 93), (291, 84, 93, 292), (86, 85, 94, 95), (100, 99, 108, 109), (93, 92, 101, 102), (292, 93, 102, 293), (95, 94, 103, 104), (97, 96, 105, 106), (98, 97, 106, 107), (278, 98, 107, 279), (279, 107, 110, 280), (109, 108, 111, 112), (253, 113, 122, 254), (115, 114, 123, 124), (254, 122, 131, 255), (124, 123, 132, 133), (117, 116, 125, 126), (294, 117, 126, 295), (119, 118, 127, 128), (121, 120, 129, 130), (122, 121, 130, 131), (128, 127, 136, 137), (130, 129, 138, 139), (131, 130, 139, 140), (255, 131, 140, 256), (133, 132, 141, 142), (126, 125, 134, 135), (295, 126, 135, 296), (256, 140, 149, 257), (142, 141, 150, 151), (135, 134, 143, 144), (296, 135, 144, 297), (137, 136, 145, 146), (138, 137, 146, 147), (139, 138, 147, 148), (140, 139, 148, 149), (235, 236, 155, 156), (237, 235, 156, 157), (238, 237, 157, 158), (267, 238, 158, 258), (241, 239, 159, 160), (242, 240, 152, 153), (308, 242, 153, 298), (236, 243, 154, 155), (227, 228, 168, 169), (229, 226, 161, 162), (307, 229, 162, 299), (231, 230, 163, 164), (232, 231, 164, 165), (233, 232, 165, 166), (234, 233, 166, 167), (266, 234, 167, 259), (165, 164, 173, 174), (166, 165, 174, 175), (167, 166, 175, 176), (259, 167, 176, 260), (169, 168, 177, 178), (162, 161, 170, 171), (299, 162, 171, 300), (164, 163, 172, 173), (178, 177, 186, 187), (171, 170, 179, 180), (300, 171, 180, 301), (173, 172, 181, 182), (174, 173, 182, 183), (175, 174, 183, 184), (176, 175, 184, 185), (260, 176, 185, 261), (184, 183, 192, 193), (185, 184, 193, 194), (261, 185, 194, 262), (187, 186, 195, 196), (180, 179, 188, 189), (301, 180, 189, 302), (182, 181, 190, 191), (183, 182, 191, 192), (302, 189, 198, 303), (191, 190, 199, 200), (192, 191, 200, 201), (193, 192, 201, 202), (194, 193, 202, 203), (262, 194, 203, 263), (196, 195, 204, 205), (189, 188, 197, 198), (203, 202, 211, 212), (263, 203, 212, 264), (205, 204, 213, 214), (198, 197, 206, 207), (303, 198, 207, 304), (200, 199, 208, 209), (201, 200, 209, 210), (202, 201, 210, 211), (304, 207, 216, 305), (209, 208, 217, 218), (210, 209, 218, 219), (211, 210, 219, 220), (212, 211, 220, 221), (264, 212, 221, 265), (214, 213, 222, 223), (207, 206, 215, 216), (216, 215, 224, 0), (305, 216, 0, 306), (218, 217, 225, 1), (258, 158, 234, 266), (158, 157, 233, 234), (157, 156, 232, 233), (156, 155, 231, 232), (155, 154, 230, 231), (298, 153, 229, 307), (153, 152, 226, 229), (160, 159, 228, 227), (146, 145, 243, 236), (297, 144, 242, 308), (144, 143, 240, 242), (151, 150, 239, 241), (257, 149, 238, 267), (149, 148, 237, 238), (148, 147, 235, 237), (147, 146, 236, 235), (289, 66, 252, 309), (66, 65, 250, 252), (73, 72, 249, 251), (275, 71, 248, 281), (71, 70, 247, 248), (70, 69, 246, 247), (69, 68, 244, 246), (68, 67, 245, 244), (270, 26, 35, 271), (150, 257, 267, 239), (159, 258, 266, 228), (213, 264, 265, 222), (204, 263, 264, 213), (195, 262, 263, 204), (186, 261, 262, 195), (177, 260, 261, 186), (168, 259, 260, 177), (228, 266, 259, 168), (239, 267, 258, 159), (141, 256, 257, 150), (132, 255, 256, 141), (123, 254, 255, 132), (114, 253, 254, 123), (27, 270, 271, 36), (72, 275, 281, 249), (108, 279, 280, 111), (99, 278, 279, 108), (90, 277, 278, 99), (81, 276, 277, 90), (249, 281, 276, 81), (63, 274, 275, 72), (54, 273, 274, 63), (45, 272, 273, 54), (36, 271, 272, 45), (18, 269, 270, 27), (9, 268, 269, 18), (67, 289, 309, 245), (145, 297, 308, 243), (154, 298, 307, 230), (217, 305, 306, 225), (208, 304, 305, 217), (199, 303, 304, 208), (190, 302, 303, 199), (181, 301, 302, 190), (172, 300, 301, 181), (163, 299, 300, 172), (230, 307, 299, 163), (243, 308, 298, 154), (136, 296, 297, 145), (127, 295, 296, 136), (118, 294, 295, 127), (94, 292, 293, 103), (85, 291, 292, 94), (76, 290, 291, 85), (245, 309, 290, 76), (58, 288, 289, 67), (49, 287, 288, 58), (40, 286, 287, 49), (31, 285, 286, 40), (22, 284, 285, 31), (13, 283, 284, 22), (4, 282, 283, 13), (225, 306, 282, 4), (310, 534, 312, 313), (616, 310, 313, 592), (311, 535, 314, 315), (317, 316, 325, 326), (318, 317, 326, 327), (578, 318, 327, 579), (320, 319, 328, 329), (313, 312, 321, 322), (592, 313, 322, 593), (315, 314, 323, 324), (316, 315, 324, 325), (322, 321, 330, 331), (593, 322, 331, 594), (324, 323, 332, 333), (325, 324, 333, 334), (326, 325, 334, 335), (327, 326, 335, 336), (579, 327, 336, 580), (329, 328, 337, 338), (335, 334, 343, 344), (336, 335, 344, 345), (338, 337, 346, 347), (331, 330, 339, 340), (594, 331, 340, 595), (333, 332, 341, 342), (334, 333, 342, 343), (595, 340, 349, 596), (342, 341, 350, 351), (343, 342, 351, 352), (344, 343, 352, 353), (345, 344, 353, 354), (581, 345, 354, 582), (347, 346, 355, 356), (340, 339, 348, 349), (354, 353, 362, 363), (582, 354, 363, 583), (356, 355, 364, 365), (349, 348, 357, 358), (596, 349, 358, 597), (351, 350, 359, 360), (352, 351, 360, 361), (353, 352, 361, 362), (597, 358, 367, 598), (360, 359, 368, 369), (361, 360, 369, 370), (362, 361, 370, 371), (363, 362, 371, 372), (583, 363, 372, 584), (365, 364, 373, 374), (358, 357, 366, 367), (372, 371, 380, 381), (584, 372, 381, 585), (374, 373, 382, 383), (367, 366, 375, 376), (598, 367, 376, 599), (369, 368, 377, 378), (370, 369, 378, 379), (371, 370, 379, 380), (554, 555, 386, 387), (556, 554, 387, 388), (557, 556, 388, 389), (558, 557, 389, 390), (591, 558, 390, 586), (561, 559, 391, 392), (562, 560, 384, 385), (619, 562, 385, 600), (586, 390, 399, 587), (392, 391, 400, 401), (385, 384, 393, 394), (600, 385, 394, 601), (387, 386, 395, 396), (388, 387, 396, 397), (389, 388, 397, 398), (390, 389, 398, 399), (398, 397, 406, 407), (399, 398, 407, 408), (587, 399, 408, 588), (401, 400, 409, 410), (394, 393, 402, 403), (601, 394, 403, 602), (396, 395, 404, 405), (410, 409, 418, 419), (403, 402, 411, 412), (602, 403, 412, 603), (405, 404, 413, 414), (407, 406, 415, 416), (408, 407, 416, 417), (588, 408, 417, 589), (589, 417, 420, 590), (419, 418, 421, 422), (563, 423, 432, 564), (425, 424, 433, 434), (564, 432, 441, 565), (434, 433, 442, 443), (427, 426, 435, 436), (604, 427, 436, 605), (429, 428, 437, 438), (431, 430, 439, 440), (432, 431, 440, 441), (438, 437, 446, 447), (440, 439, 448, 449), (441, 440, 449, 450), (565, 441, 450, 566), (443, 442, 451, 452), (436, 435, 444, 445), (605, 436, 445, 606), (566, 450, 459, 567), (452, 451, 460, 461), (445, 444, 453, 454), (606, 445, 454, 607), (447, 446, 455, 456), (448, 447, 456, 457), (449, 448, 457, 458), (450, 449, 458, 459), (545, 546, 465, 466), (547, 545, 466, 467), (548, 547, 467, 468), (577, 548, 468, 568), (551, 549, 469, 470), (552, 550, 462, 463), (618, 552, 463, 608), (546, 553, 464, 465), (537, 538, 478, 479), (539, 536, 471, 472), (617, 539, 472, 609), (541, 540, 473, 474), (542, 541, 474, 475), (543, 542, 475, 476), (544, 543, 476, 477), (576, 544, 477, 569), (475, 474, 483, 484), (476, 475, 484, 485), (477, 476, 485, 486), (569, 477, 486, 570), (479, 478, 487, 488), (472, 471, 480, 481), (609, 472, 481, 610), (474, 473, 482, 483), (488, 487, 496, 497), (481, 480, 489, 490), (610, 481, 490, 611), (483, 482, 491, 492), (484, 483, 492, 493), (485, 484, 493, 494), (486, 485, 494, 495), (570, 486, 495, 571), (494, 493, 502, 503), (495, 494, 503, 504), (571, 495, 504, 572), (497, 496, 505, 506), (490, 489, 498, 499), (611, 490, 499, 612), (492, 491, 500, 501), (493, 492, 501, 502), (612, 499, 508, 613), (501, 500, 509, 510), (502, 501, 510, 511), (503, 502, 511, 512), (504, 503, 512, 513), (572, 504, 513, 573), (506, 505, 514, 515), (499, 498, 507, 508), (513, 512, 521, 522), (573, 513, 522, 574), (515, 514, 523, 524), (508, 507, 516, 517), (613, 508, 517, 614), (510, 509, 518, 519), (511, 510, 519, 520), (512, 511, 520, 521), (614, 517, 526, 615), (519, 518, 527, 528), (520, 519, 528, 529), (521, 520, 529, 530), (522, 521, 530, 531), (574, 522, 531, 575), (524, 523, 532, 533), (517, 516, 525, 526), (526, 525, 534, 310), (615, 526, 310, 616), (528, 527, 535, 311), (568, 468, 544, 576), (468, 467, 543, 544), (467, 466, 542, 543), (466, 465, 541, 542), (465, 464, 540, 541), (608, 463, 539, 617), (463, 462, 536, 539), (470, 469, 538, 537), (456, 455, 553, 546), (607, 454, 552, 618), (454, 453, 550, 552), (461, 460, 549, 551), (567, 459, 548, 577), (459, 458, 547, 548), (458, 457, 545, 547), (457, 456, 546, 545), (599, 376, 562, 619), (376, 375, 560, 562), (383, 382, 559, 561), (585, 381, 558, 591), (381, 380, 557, 558), (380, 379, 556, 557), (379, 378, 554, 556), (378, 377, 555, 554), (580, 336, 345, 581), (460, 567, 577, 549), (469, 568, 576, 538), (523, 574, 575, 532), (514, 573, 574, 523), (505, 572, 573, 514), (496, 571, 572, 505), (487, 570, 571, 496), (478, 569, 570, 487), (538, 576, 569, 478), (549, 577, 568, 469), (451, 566, 567, 460), (442, 565, 566, 451), (433, 564, 565, 442), (424, 563, 564, 433), (337, 580, 581, 346), (382, 585, 591, 559), (418, 589, 590, 421), (409, 588, 589, 418), (400, 587, 588, 409), (391, 586, 587, 400), (559, 591, 586, 391), (373, 584, 585, 382), (364, 583, 584, 373), (355, 582, 583, 364), (346, 581, 582, 355), (328, 579, 580, 337), (319, 578, 579, 328), (377, 599, 619, 555), (455, 607, 618, 553), (464, 608, 617, 540), (527, 615, 616, 535), (518, 614, 615, 527), (509, 613, 614, 518), (500, 612, 613, 509), (491, 611, 612, 500), (482, 610, 611, 491), (473, 609, 610, 482), (540, 617, 609, 473), (553, 618, 608, 464), (446, 606, 607, 455), (437, 605, 606, 446), (428, 604, 605, 437), (404, 602, 603, 413), (395, 601, 602, 404), (386, 600, 601, 395), (555, 619, 600, 386), (368, 598, 599, 377), (359, 597, 598, 368), (350, 596, 597, 359), (341, 595, 596, 350), (332, 594, 595, 341), (323, 593, 594, 332), (314, 592, 593, 323), (535, 616, 592, 314), (620, 529, 528, 311), (316, 620, 311, 315), (317, 621, 620, 316), (530, 529, 620, 621), (622, 531, 530, 621), (318, 622, 621, 317), (578, 623, 622, 318), (575, 531, 622, 623), (624, 532, 575, 623), (319, 624, 623, 578), (320, 625, 624, 319), (533, 532, 624, 625)])
me_sphere.polygons.foreach_set('use_smooth', [True] * 532)
me_sphere.polygons.foreach_set('material_index', [0, 2, 1, 1, 1, 2, 0, 0, 2, 1, 1, 0, 2, 1, 1, 1, 1, 2, 0, 1, 1, 0, 0, 2, 1, 1, 2, 0, 1, 1, 1, 2, 0, 0, 1, 2, 0, 0, 2, 0, 1, 1, 2, 0, 0, 0, 0, 2, 0, 0, 1, 2, 0, 0, 2, 0, 1, 1, 0, 1, 1, 1, 2, 0, 0, 2, 2, 0, 0, 2, 0, 0, 0, 0, 0, 0, 2, 0, 0, 2, 0, 0, 0, 2, 0, 0, 0, 2, 2, 0, 2, 0, 2, 0, 0, 2, 0, 0, 0, 0, 0, 0, 2, 0, 0, 2, 2, 0, 0, 2, 0, 0, 0, 0, 0, 0, 0, 2, 0, 0, 2, 0, 0, 0, 2, 0, 0, 0, 0, 2, 0, 0, 0, 2, 0, 0, 2, 0, 0, 0, 2, 0, 1, 1, 1, 2, 1, 1, 2, 0, 0, 2, 0, 1, 2, 1, 1, 1, 1, 2, 0, 0, 1, 2, 0, 0, 2, 1, 1, 1, 2, 1, 1, 1, 1, 2, 0, 0, 0, 2, 1, 2, 1, 1, 1, 0, 2, 0, 0, 0, 2, 0, 0, 2, 1, 1, 1, 2, 0, 0, 2, 0, 0, 0, 0, 2, 0, 0, 0, 0, 0, 0, 0, 0, 0, 0, 0, 0, 0, 0, 0, 0, 0, 0, 0, 0, 0, 0, 0, 0, 0, 0, 0, 0, 0, 0, 0, 0, 0, 0, 0, 0, 0, 0, 0, 0, 0, 0, 0, 0, 0, 0, 0, 0, 0, 0, 0, 0, 0, 0, 0, 2, 1, 1, 1, 2, 0, 0, 2, 1, 1, 0, 2, 1, 1, 1, 1, 2, 0, 1, 1, 0, 0, 2, 1, 1, 2, 0, 1, 1, 1, 2, 0, 0, 1, 2, 0, 0, 2, 0, 1, 1, 2, 0, 0, 0, 0, 2, 0, 0, 1, 2, 0, 0, 2, 0, 1, 1, 0, 1, 1, 1, 2, 0, 0, 2, 2, 0, 0, 2, 0, 0, 0, 0, 0, 0, 2, 0, 0, 2, 0, 0, 0, 2, 0, 0, 0, 2, 2, 0, 2, 0, 2, 0, 0, 2, 0, 0, 0, 0, 0, 0, 2, 0, 0, 2, 2, 0, 0, 2, 0, 0, 0, 0, 0, 0, 0, 2, 0, 0, 2, 0, 0, 0, 2, 0, 0, 0, 0, 2, 0, 0, 0, 2, 0, 0, 2, 0, 0, 0, 2, 0, 1, 1, 1, 2, 1, 1, 2, 0, 0, 2, 0, 1, 2, 1, 1, 1, 1, 2, 0, 0, 1, 2, 0, 0, 2, 1, 1, 1, 2, 1, 1, 1, 1, 2, 0, 0, 0, 2, 1, 2, 1, 1, 1, 0, 2, 0, 0, 0, 2, 0, 0, 2, 1, 1, 1, 2, 0, 0, 2, 0, 0, 0, 0, 2, 0, 0, 0, 0, 0, 0, 0, 0, 0, 0, 0, 0, 0, 0, 0, 0, 0, 0, 0, 0, 0, 0, 0, 0, 0, 0, 0, 0, 0, 0, 0, 0, 0, 0, 0, 0, 0, 0, 0, 0, 0, 0, 0, 0, 0, 0, 0, 0, 0, 0, 0, 0, 0, 0, 1, 1, 1, 1, 1, 1, 2, 2, 0, 0, 0, 0])
_uv = me_sphere.uv_layers.new(name='UVMap')
_uv.uv.foreach_set('vector', [0.75, 0.8125, 0.75, 0.875, 0.7188, 0.875, 0.7188, 0.8125, 0.75, 0.7812, 0.75, 0.8125, 0.7188, 0.8125, 0.7187, 0.7812, 0.75, 0.6875, 0.75, 0.75, 0.7188, 0.75, 0.7188, 0.6875, 0.7188, 0.5625, 0.7188, 0.625, 0.6875, 0.625, 0.6875, 0.5625, 0.7188, 0.5, 0.7188, 0.5625, 0.6875, 0.5625, 0.6875, 0.5, 0.7188, 0.4776, 0.7188, 0.5, 0.6875, 0.5, 0.6875, 0.4776, 0.7188, 0.375, 0.7188, 0.4375, 0.6875, 0.4375, 0.6875, 0.375, 0.7188, 0.8125, 0.7188, 0.875, 0.6875, 0.875, 0.6875, 0.8125, 0.7187, 0.7812, 0.7188, 0.8125, 0.6875, 0.8125, 0.6875, 0.7812, 0.7188, 0.6875, 0.7188, 0.75, 0.6875, 0.75, 0.6875, 0.6875, 0.7188, 0.625, 0.7188, 0.6875, 0.6875, 0.6875, 0.6875, 0.625, 0.6875, 0.8125, 0.6875, 0.875, 0.6562, 0.875, 0.6562, 0.8125, 0.6875, 0.7812, 0.6875, 0.8125, 0.6562, 0.8125, 0.6563, 0.7813, 0.6875, 0.6875, 0.6875, 0.75, 0.6562, 0.75, 0.6562, 0.6875, 0.6875, 0.625, 0.6875, 0.6875, 0.6562, 0.6875, 0.6562, 0.625, 0.6875, 0.5625, 0.6875, 0.625, 0.6562, 0.625, 0.6562, 0.5625, 0.6875, 0.5, 0.6875, 0.5625, 0.6562, 0.5625, 0.6562, 0.5, 0.6875, 0.4776, 0.6875, 0.5, 0.6562, 0.5, 0.6562, 0.4776, 0.6875, 0.375, 0.6875, 0.4375, 0.6562, 0.4375, 0.6562, 0.375, 0.6562, 0.5625, 0.6562, 0.625, 0.625, 0.625, 0.625, 0.5625, 0.6562, 0.5, 0.6562, 0.5625, 0.625, 0.5625, 0.625, 0.5, 0.6562, 0.375, 0.6562, 0.4375, 0.625, 0.4375, 0.625, 0.375, 0.6562, 0.8125, 0.6562, 0.875, 0.625, 0.875, 0.625, 0.8125, 0.6563, 0.7813, 0.6562, 0.8125, 0.625, 0.8125, 0.625, 0.7812, 0.6562, 0.6875, 0.6562, 0.75, 0.625, 0.75, 0.625, 0.6875, 0.6562, 0.625, 0.6562, 0.6875, 0.625, 0.6875, 0.625, 0.625, 0.625, 0.7812, 0.625, 0.8125, 0.5938, 0.8125, 0.5938, 0.7812, 0.625, 0.6875, 0.625, 0.75, 0.5938, 0.75, 0.5938, 0.6875, 0.625, 0.625, 0.625, 0.6875, 0.5938, 0.6875, 0.5938, 0.625, 0.625, 0.5625, 0.625, 0.625, 0.5938, 0.625, 0.5938, 0.5625, 0.625, 0.5, 0.625, 0.5625, 0.5938, 0.5625, 0.5938, 0.5, 0.625, 0.4776, 0.625, 0.5, 0.5938, 0.5, 0.5938, 0.4776, 0.625, 0.375, 0.625, 0.4375, 0.5938, 0.4375, 0.5938, 0.375, 0.625, 0.8125, 0.625, 0.875, 0.5938, 0.875, 0.5938, 0.8125, 0.5938, 0.5, 0.5938, 0.5625, 0.5625, 0.5625, 0.5625, 0.5, 0.5938, 0.4776, 0.5938, 0.5, 0.5625, 0.5, 0.5625, 0.4776, 0.5938, 0.375, 0.5938, 0.4375, 0.5625, 0.4375, 0.5625, 0.375, 0.5938, 0.8125, 0.5938, 0.875, 0.5625, 0.875, 0.5625, 0.8125, 0.5938, 0.7812, 0.5938, 0.8125, 0.5625, 0.8125, 0.5625, 0.7812, 0.5938, 0.6875, 0.5938, 0.75, 0.5625, 0.75, 0.5625, 0.6875, 0.5938, 0.625, 0.5938, 0.6875, 0.5625, 0.6875, 0.5625, 0.625, 0.5938, 0.5625, 0.5938, 0.625, 0.5625, 0.625, 0.5625, 0.5625, 0.5625, 0.7812, 0.5625, 0.8125, 0.5312, 0.8125, 0.5312, 0.7812, 0.5625, 0.6875, 0.5625, 0.75, 0.5312, 0.75, 0.5312, 0.6875, 0.5625, 0.625, 0.5625, 0.6875, 0.5312, 0.6875, 0.5312, 0.625, 0.5625, 0.5625, 0.5625, 0.625, 0.5312, 0.625, 0.5312, 0.5625, 0.5625, 0.5, 0.5625, 0.5625, 0.5312, 0.5625, 0.5312, 0.5, 0.5625, 0.4776, 0.5625, 0.5, 0.5312, 0.5, 0.5312, 0.4776, 0.5625, 0.375, 0.5625, 0.4375, 0.5312, 0.4375, 0.5312, 0.375, 0.5625, 0.8125, 0.5625, 0.875, 0.5312, 0.875, 0.5312, 0.8125, 0.5312, 0.5, 0.5312, 0.5625, 0.5, 0.5625, 0.5, 0.5, 0.5312, 0.4776, 0.5312, 0.5, 0.5, 0.5, 0.5, 0.4776, 0.5312, 0.375, 0.5312, 0.4375, 0.5, 0.4375, 0.5, 0.375, 0.5312, 0.8125, 0.5312, 0.875, 0.5, 0.875, 0.5, 0.8125, 0.5312, 0.7812, 0.5312, 0.8125, 0.5, 0.8125, 0.5, 0.7813, 0.5312, 0.6875, 0.5312, 0.75, 0.5, 0.75, 0.5, 0.6875, 0.5312, 0.625, 0.5312, 0.6875, 0.5, 0.6875, 0.5, 0.625, 0.5312, 0.5625, 0.5312, 0.625, 0.5, 0.625, 0.5, 0.5625, 0.4844, 0.6875, 0.4844, 0.75, 0.4688, 0.75, 0.4687, 0.6875, 0.4844, 0.625, 0.4844, 0.6875, 0.4687, 0.6875, 0.4688, 0.625, 0.4844, 0.5625, 0.4844, 0.625, 0.4688, 0.625, 0.4688, 0.5625, 0.4844, 0.5, 0.4844, 0.5625, 0.4688, 0.5625, 0.4687, 0.5, 0.4844, 0.4776, 0.4844, 0.5, 0.4687, 0.5, 0.4688, 0.4776, 0.4844, 0.375, 0.4844, 0.4375, 0.4688, 0.4375, 0.4688, 0.375, 0.4844, 0.8125, 0.4844, 0.875, 0.4688, 0.875, 0.4688, 0.8125, 0.4844, 0.7812, 0.4844, 0.8125, 0.4688, 0.8125, 0.4688, 0.7812, 0.4688, 0.4776, 0.4687, 0.5, 0.4375, 0.5, 0.4375, 0.4776, 0.4688, 0.375, 0.4688, 0.4375, 0.4375, 0.4375, 0.4375, 0.375, 0.4688, 0.8125, 0.4688, 0.875, 0.4375, 0.875, 0.4375, 0.8125, 0.4688, 0.7812, 0.4688, 0.8125, 0.4375, 0.8125, 0.4375, 0.7813, 0.4687, 0.6875, 0.4688, 0.75, 0.4375, 0.75, 0.4375, 0.6875, 0.4688, 0.625, 0.4687, 0.6875, 0.4375, 0.6875, 0.4375, 0.625, 0.4688, 0.5625, 0.4688, 0.625, 0.4375, 0.625, 0.4375, 0.5625, 0.4687, 0.5, 0.4688, 0.5625, 0.4375, 0.5625, 0.4375, 0.5, 0.4375, 0.5625, 0.4375, 0.625, 0.4062, 0.625, 0.4062, 0.5625, 0.4375, 0.5, 0.4375, 0.5625, 0.4062, 0.5625, 0.4062, 0.5, 0.4375, 0.4776, 0.4375, 0.5, 0.4062, 0.5, 0.4062, 0.4776, 0.4375, 0.375, 0.4375, 0.4375, 0.4062, 0.4375, 0.4062, 0.375, 0.4375, 0.8125, 0.4375, 0.875, 0.4062, 0.875, 0.4062, 0.8125, 0.4375, 0.7813, 0.4375, 0.8125, 0.4062, 0.8125, 0.4062, 0.7812, 0.4375, 0.6875, 0.4375, 0.75, 0.4062, 0.75, 0.4062, 0.6875, 0.4062, 0.375, 0.4062, 0.4375, 0.375, 0.4375, 0.375, 0.375, 0.4062, 0.8125, 0.4062, 0.875, 0.375, 0.875, 0.375, 0.8125, 0.4062, 0.7812, 0.4062, 0.8125, 0.375, 0.8125, 0.375, 0.7812, 0.4062, 0.6875, 0.4062, 0.75, 0.375, 0.75, 0.375, 0.6875, 0.4062, 0.5625, 0.4062, 0.625, 0.375, 0.625, 0.375, 0.5625, 0.4062, 0.5, 0.4062, 0.5625, 0.375, 0.5625, 0.375, 0.5, 0.4062, 0.4776, 0.4062, 0.5, 0.375, 0.5, 0.375, 0.4776, 0.375, 0.4776, 0.375, 0.5, 0.3437, 0.5, 0.3437, 0.4776, 0.375, 0.375, 0.375, 0.4375, 0.3438, 0.4375, 0.3438, 0.375, 0.1562, 0.4795, 0.1562, 0.5, 0.125, 0.5, 0.125, 0.4795, 0.1563, 0.375, 0.1562, 0.4375, 0.125, 0.4375, 0.125, 0.375, 0.125, 0.4795, 0.125, 0.5, 0.09375, 0.5, 0.09375, 0.4795, 0.125, 0.375, 0.125, 0.4375, 0.09375, 0.4375, 0.09375, 0.375, 0.125, 0.8125, 0.125, 0.875, 0.09375, 0.875, 0.09375, 0.8125, 0.125, 0.7812, 0.125, 0.8125, 0.09375, 0.8125, 0.09375, 0.7813, 0.125, 0.6875, 0.125, 0.75, 0.09375, 0.75, 0.09375, 0.6875, 0.125, 0.5625, 0.125, 0.625, 0.09375, 0.625, 0.09375, 0.5625, 0.125, 0.5, 0.125, 0.5625, 0.09375, 0.5625, 0.09375, 0.5, 0.09375, 0.6875, 0.09375, 0.75, 0.0625, 0.75, 0.0625, 0.6875, 0.09375, 0.5625, 0.09375, 0.625, 0.0625, 0.625, 0.0625, 0.5625, 0.09375, 0.5, 0.09375, 0.5625, 0.0625, 0.5625, 0.0625, 0.5, 0.09375, 0.4795, 0.09375, 0.5, 0.0625, 0.5, 0.0625, 0.4795, 0.09375, 0.375, 0.09375, 0.4375, 0.0625, 0.4375, 0.0625, 0.375, 0.09375, 0.8125, 0.09375, 0.875, 0.0625, 0.875, 0.0625, 0.8125, 0.09375, 0.7813, 0.09375, 0.8125, 0.0625, 0.8125, 0.0625, 0.7812, 0.0625, 0.4795, 0.0625, 0.5, 0.03125, 0.5, 0.03125, 0.4795, 0.0625, 0.375, 0.0625, 0.4375, 0.03125, 0.4375, 0.03125, 0.375, 0.0625, 0.8125, 0.0625, 0.875, 0.03125, 0.875, 0.03125, 0.8125, 0.0625, 0.7812, 0.0625, 0.8125, 0.03125, 0.8125, 0.03125, 0.7812, 0.0625, 0.6875, 0.0625, 0.75, 0.03125, 0.75, 0.03125, 0.6875, 0.0625, 0.625, 0.0625, 0.6875, 0.03125, 0.6875, 0.03125, 0.625, 0.0625, 0.5625, 0.0625, 0.625, 0.03125, 0.625, 0.03125, 0.5625, 0.0625, 0.5, 0.0625, 0.5625, 0.03125, 0.5625, 0.03125, 0.5, 0.01562, 0.625, 0.01562, 0.6875, 0.0, 0.6875, 0.0, 0.625, 0.01562, 0.5625, 0.01562, 0.625, 0.0, 0.625, 0.0, 0.5625, 0.01562, 0.5, 0.01562, 0.5625, 0.0, 0.5625, 0.0, 0.5, 0.01562, 0.4795, 0.01562, 0.5, 0.0, 0.5, 0.0, 0.4795, 0.01562, 0.375, 0.01562, 0.4375, 0.0, 0.4375, 0.0, 0.375, 0.01562, 0.8125, 0.01562, 0.875, 0.0, 0.875, 0.0, 0.8125, 0.01562, 0.7813, 0.01562, 0.8125, 0.0, 0.8125, 0.0, 0.7813, 0.01562, 0.6875, 0.01562, 0.75, 0.0, 0.75, 0.0, 0.6875, 0.9844, 0.375, 0.9844, 0.4375, 0.9687, 0.4375, 0.9688, 0.375, 0.9844, 0.8125, 0.9844, 0.875, 0.9687, 0.875, 0.9687, 0.8125, 0.9844, 0.7812, 0.9844, 0.8125, 0.9687, 0.8125, 0.9688, 0.7813, 0.9844, 0.6875, 0.9844, 0.75, 0.9688, 0.75, 0.9687, 0.6875, 0.9844, 0.625, 0.9844, 0.6875, 0.9687, 0.6875, 0.9688, 0.625, 0.9844, 0.5625, 0.9844, 0.625, 0.9688, 0.625, 0.9687, 0.5625, 0.9844, 0.5, 0.9844, 0.5625, 0.9687, 0.5625, 0.9687, 0.5, 0.9844, 0.4795, 0.9844, 0.5, 0.9687, 0.5, 0.9687, 0.4795, 0.9688, 0.625, 0.9687, 0.6875, 0.9375, 0.6875, 0.9375, 0.625, 0.9687, 0.5625, 0.9688, 0.625, 0.9375, 0.625, 0.9375, 0.5625, 0.9687, 0.5, 0.9687, 0.5625, 0.9375, 0.5625, 0.9375, 0.5, 0.9687, 0.4795, 0.9687, 0.5, 0.9375, 0.5, 0.9375, 0.4795, 0.9688, 0.375, 0.9687, 0.4375, 0.9375, 0.4375, 0.9375, 0.375, 0.9687, 0.8125, 0.9687, 0.875, 0.9375, 0.875, 0.9375, 0.8125, 0.9688, 0.7813, 0.9687, 0.8125, 0.9375, 0.8125, 0.9375, 0.7813, 0.9687, 0.6875, 0.9688, 0.75, 0.9375, 0.75, 0.9375, 0.6875, 0.9375, 0.375, 0.9375, 0.4375, 0.9062, 0.4375, 0.9062, 0.375, 0.9375, 0.8125, 0.9375, 0.875, 0.9062, 0.875, 0.9062, 0.8125, 0.9375, 0.7813, 0.9375, 0.8125, 0.9062, 0.8125, 0.9062, 0.7813, 0.9375, 0.6875, 0.9375, 0.75, 0.9062, 0.75, 0.9062, 0.6875, 0.9375, 0.625, 0.9375, 0.6875, 0.9062, 0.6875, 0.9062, 0.625, 0.9375, 0.5625, 0.9375, 0.625, 0.9062, 0.625, 0.9062, 0.5625, 0.9375, 0.5, 0.9375, 0.5625, 0.9062, 0.5625, 0.9062, 0.5, 0.9375, 0.4795, 0.9375, 0.5, 0.9062, 0.5, 0.9062, 0.4795, 0.9062, 0.5625, 0.9062, 0.625, 0.875, 0.625, 0.875, 0.5625, 0.9062, 0.5, 0.9062, 0.5625, 0.875, 0.5625, 0.875, 0.5, 0.9062, 0.4795, 0.9062, 0.5, 0.875, 0.5, 0.875, 0.4795, 0.9062, 0.375, 0.9062, 0.4375, 0.875, 0.4375, 0.875, 0.375, 0.9062, 0.8125, 0.9062, 0.875, 0.875, 0.875, 0.875, 0.8125, 0.9062, 0.7813, 0.9062, 0.8125, 0.875, 0.8125, 0.875, 0.7813, 0.9062, 0.6875, 0.9062, 0.75, 0.875, 0.75, 0.875, 0.6875, 0.9062, 0.625, 0.9062, 0.6875, 0.875, 0.6875, 0.875, 0.625, 0.875, 0.7813, 0.875, 0.8125, 0.8437, 0.8125, 0.8437, 0.7813, 0.875, 0.6875, 0.875, 0.75, 0.8438, 0.75, 0.8437, 0.6875, 0.875, 0.625, 0.875, 0.6875, 0.8437, 0.6875, 0.8438, 0.625, 0.875, 0.5625, 0.875, 0.625, 0.8438, 0.625, 0.8437, 0.5625, 0.875, 0.5, 0.875, 0.5625, 0.8437, 0.5625, 0.8437, 0.5, 0.875, 0.4795, 0.875, 0.5, 0.8437, 0.5, 0.8437, 0.4795, 0.875, 0.375, 0.875, 0.4375, 0.8437, 0.4375, 0.8438, 0.375, 0.875, 0.8125, 0.875, 0.875, 0.8438, 0.875, 0.8437, 0.8125, 0.8437, 0.5, 0.8437, 0.5625, 0.8125, 0.5625, 0.8125, 0.5, 0.8437, 0.4795, 0.8437, 0.5, 0.8125, 0.5, 0.8125, 0.4795, 0.8438, 0.375, 0.8437, 0.4375, 0.8125, 0.4375, 0.8125, 0.375, 0.8437, 0.8125, 0.8438, 0.875, 0.8125, 0.875, 0.8125, 0.8125, 0.8437, 0.7813, 0.8437, 0.8125, 0.8125, 0.8125, 0.8125, 0.7813, 0.8437, 0.6875, 0.8438, 0.75, 0.8125, 0.75, 0.8125, 0.6875, 0.8438, 0.625, 0.8437, 0.6875, 0.8125, 0.6875, 0.8125, 0.625, 0.8437, 0.5625, 0.8438, 0.625, 0.8125, 0.625, 0.8125, 0.5625, 0.8125, 0.7813, 0.8125, 0.8125, 0.7812, 0.8125, 0.7812, 0.7813, 0.8125, 0.6875, 0.8125, 0.75, 0.7812, 0.75, 0.7812, 0.6875, 0.8125, 0.625, 0.8125, 0.6875, 0.7812, 0.6875, 0.7812, 0.625, 0.8125, 0.5625, 0.8125, 0.625, 0.7812, 0.625, 0.7812, 0.5625, 0.8125, 0.5, 0.8125, 0.5625, 0.7812, 0.5625, 0.7812, 0.5, 0.8125, 0.4795, 0.8125, 0.5, 0.7812, 0.5, 0.7812, 0.4795, 0.8125, 0.375, 0.8125, 0.4375, 0.7812, 0.4375, 0.7812, 0.375, 0.8125, 0.8125, 0.8125, 0.875, 0.7812, 0.875, 0.7812, 0.8125, 0.7812, 0.8125, 0.7812, 0.875, 0.75, 0.875, 0.75, 0.8125, 0.7812, 0.7813, 0.7812, 0.8125, 0.75, 0.8125, 0.75, 0.7812, 0.7812, 0.6875, 0.7812, 0.75, 0.75, 0.75, 0.75, 0.6875, 1.0, 0.4795, 1.0, 0.5, 0.9844, 0.5, 0.9844, 0.4795, 1.0, 0.5, 1.0, 0.5625, 0.9844, 0.5625, 0.9844, 0.5, 1.0, 0.5625, 1.0, 0.625, 0.9844, 0.625, 0.9844, 0.5625, 1.0, 0.625, 1.0, 0.6875, 0.9844, 0.6875, 0.9844, 0.625, 1.0, 0.6875, 1.0, 0.75, 0.9844, 0.75, 0.9844, 0.6875, 1.0, 0.7813, 1.0, 0.8125, 0.9844, 0.8125, 0.9844, 0.7812, 1.0, 0.8125, 1.0, 0.875, 0.9844, 0.875, 0.9844, 0.8125, 1.0, 0.375, 1.0, 0.4375, 0.9844, 0.4375, 0.9844, 0.375, 0.03125, 0.6875, 0.03125, 0.75, 0.01562, 0.75, 0.01562, 0.6875, 0.03125, 0.7812, 0.03125, 0.8125, 0.01562, 0.8125, 0.01562, 0.7813, 0.03125, 0.8125, 0.03125, 0.875, 0.01562, 0.875, 0.01562, 0.8125, 0.03125, 0.375, 0.03125, 0.4375, 0.01562, 0.4375, 0.01562, 0.375, 0.03125, 0.4795, 0.03125, 0.5, 0.01562, 0.5, 0.01562, 0.4795, 0.03125, 0.5, 0.03125, 0.5625, 0.01562, 0.5625, 0.01562, 0.5, 0.03125, 0.5625, 0.03125, 0.625, 0.01562, 0.625, 0.01562, 0.5625, 0.03125, 0.625, 0.03125, 0.6875, 0.01562, 0.6875, 0.01562, 0.625, 0.5, 0.7813, 0.5, 0.8125, 0.4844, 0.8125, 0.4844, 0.7812, 0.5, 0.8125, 0.5, 0.875, 0.4844, 0.875, 0.4844, 0.8125, 0.5, 0.375, 0.5, 0.4375, 0.4844, 0.4375, 0.4844, 0.375, 0.5, 0.4776, 0.5, 0.5, 0.4844, 0.5, 0.4844, 0.4776, 0.5, 0.5, 0.5, 0.5625, 0.4844, 0.5625, 0.4844, 0.5, 0.5, 0.5625, 0.5, 0.625, 0.4844, 0.625, 0.4844, 0.5625, 0.5, 0.625, 0.5, 0.6875, 0.4844, 0.6875, 0.4844, 0.625, 0.5, 0.6875, 0.5, 0.75, 0.4844, 0.75, 0.4844, 0.6875, 0.6562, 0.4776, 0.6562, 0.5, 0.625, 0.5, 0.625, 0.4776, 0.03125, 0.4375, 0.03125, 0.4795, 0.01562, 0.4795, 0.01562, 0.4375, 1.0, 0.4375, 1.0, 0.4795, 0.9844, 0.4795, 0.9844, 0.4375, 0.8125, 0.4375, 0.8125, 0.4795, 0.7812, 0.4795, 0.7812, 0.4375, 0.8437, 0.4375, 0.8437, 0.4795, 0.8125, 0.4795, 0.8125, 0.4375, 0.875, 0.4375, 0.875, 0.4795, 0.8437, 0.4795, 0.8437, 0.4375, 0.9062, 0.4375, 0.9062, 0.4795, 0.875, 0.4795, 0.875, 0.4375, 0.9375, 0.4375, 0.9375, 0.4795, 0.9062, 0.4795, 0.9062, 0.4375, 0.9687, 0.4375, 0.9687, 0.4795, 0.9375, 0.4795, 0.9375, 0.4375, 0.9844, 0.4375, 0.9844, 0.4795, 0.9687, 0.4795, 0.9687, 0.4375, 0.01562, 0.4375, 0.01562, 0.4795, 0.0, 0.4795, 0.0, 0.4375, 0.0625, 0.4375, 0.0625, 0.4795, 0.03125, 0.4795, 0.03125, 0.4375, 0.09375, 0.4375, 0.09375, 0.4795, 0.0625, 0.4795, 0.0625, 0.4375, 0.125, 0.4375, 0.125, 0.4795, 0.09375, 0.4795, 0.09375, 0.4375, 0.1562, 0.4375, 0.1562, 0.4795, 0.125, 0.4795, 0.125, 0.4375, 0.6562, 0.4375, 0.6562, 0.4776, 0.625, 0.4776, 0.625, 0.4375, 0.5, 0.4375, 0.5, 0.4776, 0.4844, 0.4776, 0.4844, 0.4375, 0.375, 0.4375, 0.375, 0.4776, 0.3437, 0.4776, 0.3438, 0.4375, 0.4062, 0.4375, 0.4062, 0.4776, 0.375, 0.4776, 0.375, 0.4375, 0.4375, 0.4375, 0.4375, 0.4776, 0.4062, 0.4776, 0.4062, 0.4375, 0.4688, 0.4375, 0.4688, 0.4776, 0.4375, 0.4776, 0.4375, 0.4375, 0.4844, 0.4375, 0.4844, 0.4776, 0.4688, 0.4776, 0.4688, 0.4375, 0.5312, 0.4375, 0.5312, 0.4776, 0.5, 0.4776, 0.5, 0.4375, 0.5625, 0.4375, 0.5625, 0.4776, 0.5312, 0.4776, 0.5312, 0.4375, 0.5938, 0.4375, 0.5938, 0.4776, 0.5625, 0.4776, 0.5625, 0.4375, 0.625, 0.4375, 0.625, 0.4776, 0.5938, 0.4776, 0.5938, 0.4375, 0.6875, 0.4375, 0.6875, 0.4776, 0.6562, 0.4776, 0.6562, 0.4375, 0.7188, 0.4375, 0.7188, 0.4776, 0.6875, 0.4776, 0.6875, 0.4375, 0.5, 0.75, 0.5, 0.7813, 0.4844, 0.7812, 0.4844, 0.75, 0.03125, 0.75, 0.03125, 0.7812, 0.01562, 0.7813, 0.01562, 0.75, 1.0, 0.75, 1.0, 0.7813, 0.9844, 0.7812, 0.9844, 0.75, 0.7812, 0.75, 0.7812, 0.7813, 0.75, 0.7812, 0.75, 0.75, 0.8125, 0.75, 0.8125, 0.7813, 0.7812, 0.7813, 0.7812, 0.75, 0.8438, 0.75, 0.8437, 0.7813, 0.8125, 0.7813, 0.8125, 0.75, 0.875, 0.75, 0.875, 0.7813, 0.8437, 0.7813, 0.8438, 0.75, 0.9062, 0.75, 0.9062, 0.7813, 0.875, 0.7813, 0.875, 0.75, 0.9375, 0.75, 0.9375, 0.7813, 0.9062, 0.7813, 0.9062, 0.75, 0.9688, 0.75, 0.9688, 0.7813, 0.9375, 0.7813, 0.9375, 0.75, 0.9844, 0.75, 0.9844, 0.7812, 0.9688, 0.7813, 0.9688, 0.75, 0.01562, 0.75, 0.01562, 0.7813, 0.0, 0.7813, 0.0, 0.75, 0.0625, 0.75, 0.0625, 0.7812, 0.03125, 0.7812, 0.03125, 0.75, 0.09375, 0.75, 0.09375, 0.7813, 0.0625, 0.7812, 0.0625, 0.75, 0.125, 0.75, 0.125, 0.7812, 0.09375, 0.7813, 0.09375, 0.75, 0.4062, 0.75, 0.4062, 0.7812, 0.375, 0.7812, 0.375, 0.75, 0.4375, 0.75, 0.4375, 0.7813, 0.4062, 0.7812, 0.4062, 0.75, 0.4688, 0.75, 0.4688, 0.7812, 0.4375, 0.7813, 0.4375, 0.75, 0.4844, 0.75, 0.4844, 0.7812, 0.4688, 0.7812, 0.4688, 0.75, 0.5312, 0.75, 0.5312, 0.7812, 0.5, 0.7813, 0.5, 0.75, 0.5625, 0.75, 0.5625, 0.7812, 0.5312, 0.7812, 0.5312, 0.75, 0.5938, 0.75, 0.5938, 0.7812, 0.5625, 0.7812, 0.5625, 0.75, 0.625, 0.75, 0.625, 0.7812, 0.5938, 0.7812, 0.5938, 0.75, 0.6562, 0.75, 0.6563, 0.7813, 0.625, 0.7812, 0.625, 0.75, 0.6875, 0.75, 0.6875, 0.7812, 0.6563, 0.7813, 0.6562, 0.75, 0.7188, 0.75, 0.7187, 0.7812, 0.6875, 0.7812, 0.6875, 0.75, 0.75, 0.75, 0.75, 0.7812, 0.7187, 0.7812, 0.7188, 0.75, 0.75, 0.8125, 0.75, 0.875, 0.7188, 0.875, 0.7188, 0.8125, 0.75, 0.7812, 0.75, 0.8125, 0.7188, 0.8125, 0.7187, 0.7812, 0.75, 0.6875, 0.75, 0.75, 0.7188, 0.75, 0.7188, 0.6875, 0.7188, 0.5625, 0.7188, 0.625, 0.6875, 0.625, 0.6875, 0.5625, 0.7188, 0.5, 0.7188, 0.5625, 0.6875, 0.5625, 0.6875, 0.5, 0.7188, 0.4776, 0.7188, 0.5, 0.6875, 0.5, 0.6875, 0.4776, 0.7188, 0.375, 0.7188, 0.4375, 0.6875, 0.4375, 0.6875, 0.375, 0.7188, 0.8125, 0.7188, 0.875, 0.6875, 0.875, 0.6875, 0.8125, 0.7187, 0.7812, 0.7188, 0.8125, 0.6875, 0.8125, 0.6875, 0.7812, 0.7188, 0.6875, 0.7188, 0.75, 0.6875, 0.75, 0.6875, 0.6875, 0.7188, 0.625, 0.7188, 0.6875, 0.6875, 0.6875, 0.6875, 0.625, 0.6875, 0.8125, 0.6875, 0.875, 0.6562, 0.875, 0.6562, 0.8125, 0.6875, 0.7812, 0.6875, 0.8125, 0.6562, 0.8125, 0.6563, 0.7813, 0.6875, 0.6875, 0.6875, 0.75, 0.6562, 0.75, 0.6562, 0.6875, 0.6875, 0.625, 0.6875, 0.6875, 0.6562, 0.6875, 0.6562, 0.625, 0.6875, 0.5625, 0.6875, 0.625, 0.6562, 0.625, 0.6562, 0.5625, 0.6875, 0.5, 0.6875, 0.5625, 0.6562, 0.5625, 0.6562, 0.5, 0.6875, 0.4776, 0.6875, 0.5, 0.6562, 0.5, 0.6562, 0.4776, 0.6875, 0.375, 0.6875, 0.4375, 0.6562, 0.4375, 0.6562, 0.375, 0.6562, 0.5625, 0.6562, 0.625, 0.625, 0.625, 0.625, 0.5625, 0.6562, 0.5, 0.6562, 0.5625, 0.625, 0.5625, 0.625, 0.5, 0.6562, 0.375, 0.6562, 0.4375, 0.625, 0.4375, 0.625, 0.375, 0.6562, 0.8125, 0.6562, 0.875, 0.625, 0.875, 0.625, 0.8125, 0.6563, 0.7813, 0.6562, 0.8125, 0.625, 0.8125, 0.625, 0.7812, 0.6562, 0.6875, 0.6562, 0.75, 0.625, 0.75, 0.625, 0.6875, 0.6562, 0.625, 0.6562, 0.6875, 0.625, 0.6875, 0.625, 0.625, 0.625, 0.7812, 0.625, 0.8125, 0.5938, 0.8125, 0.5938, 0.7812, 0.625, 0.6875, 0.625, 0.75, 0.5938, 0.75, 0.5938, 0.6875, 0.625, 0.625, 0.625, 0.6875, 0.5938, 0.6875, 0.5938, 0.625, 0.625, 0.5625, 0.625, 0.625, 0.5938, 0.625, 0.5938, 0.5625, 0.625, 0.5, 0.625, 0.5625, 0.5938, 0.5625, 0.5938, 0.5, 0.625, 0.4776, 0.625, 0.5, 0.5938, 0.5, 0.5938, 0.4776, 0.625, 0.375, 0.625, 0.4375, 0.5938, 0.4375, 0.5938, 0.375, 0.625, 0.8125, 0.625, 0.875, 0.5938, 0.875, 0.5938, 0.8125, 0.5938, 0.5, 0.5938, 0.5625, 0.5625, 0.5625, 0.5625, 0.5, 0.5938, 0.4776, 0.5938, 0.5, 0.5625, 0.5, 0.5625, 0.4776, 0.5938, 0.375, 0.5938, 0.4375, 0.5625, 0.4375, 0.5625, 0.375, 0.5938, 0.8125, 0.5938, 0.875, 0.5625, 0.875, 0.5625, 0.8125, 0.5938, 0.7812, 0.5938, 0.8125, 0.5625, 0.8125, 0.5625, 0.7812, 0.5938, 0.6875, 0.5938, 0.75, 0.5625, 0.75, 0.5625, 0.6875, 0.5938, 0.625, 0.5938, 0.6875, 0.5625, 0.6875, 0.5625, 0.625, 0.5938, 0.5625, 0.5938, 0.625, 0.5625, 0.625, 0.5625, 0.5625, 0.5625, 0.7812, 0.5625, 0.8125, 0.5312, 0.8125, 0.5312, 0.7812, 0.5625, 0.6875, 0.5625, 0.75, 0.5312, 0.75, 0.5312, 0.6875, 0.5625, 0.625, 0.5625, 0.6875, 0.5312, 0.6875, 0.5312, 0.625, 0.5625, 0.5625, 0.5625, 0.625, 0.5312, 0.625, 0.5312, 0.5625, 0.5625, 0.5, 0.5625, 0.5625, 0.5312, 0.5625, 0.5312, 0.5, 0.5625, 0.4776, 0.5625, 0.5, 0.5312, 0.5, 0.5312, 0.4776, 0.5625, 0.375, 0.5625, 0.4375, 0.5312, 0.4375, 0.5312, 0.375, 0.5625, 0.8125, 0.5625, 0.875, 0.5312, 0.875, 0.5312, 0.8125, 0.5312, 0.5, 0.5312, 0.5625, 0.5, 0.5625, 0.5, 0.5, 0.5312, 0.4776, 0.5312, 0.5, 0.5, 0.5, 0.5, 0.4776, 0.5312, 0.375, 0.5312, 0.4375, 0.5, 0.4375, 0.5, 0.375, 0.5312, 0.8125, 0.5312, 0.875, 0.5, 0.875, 0.5, 0.8125, 0.5312, 0.7812, 0.5312, 0.8125, 0.5, 0.8125, 0.5, 0.7813, 0.5312, 0.6875, 0.5312, 0.75, 0.5, 0.75, 0.5, 0.6875, 0.5312, 0.625, 0.5312, 0.6875, 0.5, 0.6875, 0.5, 0.625, 0.5312, 0.5625, 0.5312, 0.625, 0.5, 0.625, 0.5, 0.5625, 0.4844, 0.6875, 0.4844, 0.75, 0.4688, 0.75, 0.4687, 0.6875, 0.4844, 0.625, 0.4844, 0.6875, 0.4687, 0.6875, 0.4688, 0.625, 0.4844, 0.5625, 0.4844, 0.625, 0.4688, 0.625, 0.4688, 0.5625, 0.4844, 0.5, 0.4844, 0.5625, 0.4688, 0.5625, 0.4687, 0.5, 0.4844, 0.4776, 0.4844, 0.5, 0.4687, 0.5, 0.4688, 0.4776, 0.4844, 0.375, 0.4844, 0.4375, 0.4688, 0.4375, 0.4688, 0.375, 0.4844, 0.8125, 0.4844, 0.875, 0.4688, 0.875, 0.4688, 0.8125, 0.4844, 0.7812, 0.4844, 0.8125, 0.4688, 0.8125, 0.4688, 0.7812, 0.4688, 0.4776, 0.4687, 0.5, 0.4375, 0.5, 0.4375, 0.4776, 0.4688, 0.375, 0.4688, 0.4375, 0.4375, 0.4375, 0.4375, 0.375, 0.4688, 0.8125, 0.4688, 0.875, 0.4375, 0.875, 0.4375, 0.8125, 0.4688, 0.7812, 0.4688, 0.8125, 0.4375, 0.8125, 0.4375, 0.7813, 0.4687, 0.6875, 0.4688, 0.75, 0.4375, 0.75, 0.4375, 0.6875, 0.4688, 0.625, 0.4687, 0.6875, 0.4375, 0.6875, 0.4375, 0.625, 0.4688, 0.5625, 0.4688, 0.625, 0.4375, 0.625, 0.4375, 0.5625, 0.4687, 0.5, 0.4688, 0.5625, 0.4375, 0.5625, 0.4375, 0.5, 0.4375, 0.5625, 0.4375, 0.625, 0.4062, 0.625, 0.4062, 0.5625, 0.4375, 0.5, 0.4375, 0.5625, 0.4062, 0.5625, 0.4062, 0.5, 0.4375, 0.4776, 0.4375, 0.5, 0.4062, 0.5, 0.4062, 0.4776, 0.4375, 0.375, 0.4375, 0.4375, 0.4062, 0.4375, 0.4062, 0.375, 0.4375, 0.8125, 0.4375, 0.875, 0.4062, 0.875, 0.4062, 0.8125, 0.4375, 0.7813, 0.4375, 0.8125, 0.4062, 0.8125, 0.4062, 0.7812, 0.4375, 0.6875, 0.4375, 0.75, 0.4062, 0.75, 0.4062, 0.6875, 0.4062, 0.375, 0.4062, 0.4375, 0.375, 0.4375, 0.375, 0.375, 0.4062, 0.8125, 0.4062, 0.875, 0.375, 0.875, 0.375, 0.8125, 0.4062, 0.7812, 0.4062, 0.8125, 0.375, 0.8125, 0.375, 0.7812, 0.4062, 0.6875, 0.4062, 0.75, 0.375, 0.75, 0.375, 0.6875, 0.4062, 0.5625, 0.4062, 0.625, 0.375, 0.625, 0.375, 0.5625, 0.4062, 0.5, 0.4062, 0.5625, 0.375, 0.5625, 0.375, 0.5, 0.4062, 0.4776, 0.4062, 0.5, 0.375, 0.5, 0.375, 0.4776, 0.375, 0.4776, 0.375, 0.5, 0.3437, 0.5, 0.3437, 0.4776, 0.375, 0.375, 0.375, 0.4375, 0.3438, 0.4375, 0.3438, 0.375, 0.1562, 0.4795, 0.1562, 0.5, 0.125, 0.5, 0.125, 0.4795, 0.1563, 0.375, 0.1562, 0.4375, 0.125, 0.4375, 0.125, 0.375, 0.125, 0.4795, 0.125, 0.5, 0.09375, 0.5, 0.09375, 0.4795, 0.125, 0.375, 0.125, 0.4375, 0.09375, 0.4375, 0.09375, 0.375, 0.125, 0.8125, 0.125, 0.875, 0.09375, 0.875, 0.09375, 0.8125, 0.125, 0.7812, 0.125, 0.8125, 0.09375, 0.8125, 0.09375, 0.7813, 0.125, 0.6875, 0.125, 0.75, 0.09375, 0.75, 0.09375, 0.6875, 0.125, 0.5625, 0.125, 0.625, 0.09375, 0.625, 0.09375, 0.5625, 0.125, 0.5, 0.125, 0.5625, 0.09375, 0.5625, 0.09375, 0.5, 0.09375, 0.6875, 0.09375, 0.75, 0.0625, 0.75, 0.0625, 0.6875, 0.09375, 0.5625, 0.09375, 0.625, 0.0625, 0.625, 0.0625, 0.5625, 0.09375, 0.5, 0.09375, 0.5625, 0.0625, 0.5625, 0.0625, 0.5, 0.09375, 0.4795, 0.09375, 0.5, 0.0625, 0.5, 0.0625, 0.4795, 0.09375, 0.375, 0.09375, 0.4375, 0.0625, 0.4375, 0.0625, 0.375, 0.09375, 0.8125, 0.09375, 0.875, 0.0625, 0.875, 0.0625, 0.8125, 0.09375, 0.7813, 0.09375, 0.8125, 0.0625, 0.8125, 0.0625, 0.7812, 0.0625, 0.4795, 0.0625, 0.5, 0.03125, 0.5, 0.03125, 0.4795, 0.0625, 0.375, 0.0625, 0.4375, 0.03125, 0.4375, 0.03125, 0.375, 0.0625, 0.8125, 0.0625, 0.875, 0.03125, 0.875, 0.03125, 0.8125, 0.0625, 0.7812, 0.0625, 0.8125, 0.03125, 0.8125, 0.03125, 0.7812, 0.0625, 0.6875, 0.0625, 0.75, 0.03125, 0.75, 0.03125, 0.6875, 0.0625, 0.625, 0.0625, 0.6875, 0.03125, 0.6875, 0.03125, 0.625, 0.0625, 0.5625, 0.0625, 0.625, 0.03125, 0.625, 0.03125, 0.5625, 0.0625, 0.5, 0.0625, 0.5625, 0.03125, 0.5625, 0.03125, 0.5, 0.01562, 0.625, 0.01562, 0.6875, 0.0, 0.6875, 0.0, 0.625, 0.01562, 0.5625, 0.01562, 0.625, 0.0, 0.625, 0.0, 0.5625, 0.01562, 0.5, 0.01562, 0.5625, 0.0, 0.5625, 0.0, 0.5, 0.01562, 0.4795, 0.01562, 0.5, 0.0, 0.5, 0.0, 0.4795, 0.01562, 0.375, 0.01562, 0.4375, 0.0, 0.4375, 0.0, 0.375, 0.01562, 0.8125, 0.01562, 0.875, 0.0, 0.875, 0.0, 0.8125, 0.01562, 0.7813, 0.01562, 0.8125, 0.0, 0.8125, 0.0, 0.7813, 0.01562, 0.6875, 0.01562, 0.75, 0.0, 0.75, 0.0, 0.6875, 0.9844, 0.375, 0.9844, 0.4375, 0.9687, 0.4375, 0.9688, 0.375, 0.9844, 0.8125, 0.9844, 0.875, 0.9687, 0.875, 0.9687, 0.8125, 0.9844, 0.7812, 0.9844, 0.8125, 0.9687, 0.8125, 0.9688, 0.7813, 0.9844, 0.6875, 0.9844, 0.75, 0.9688, 0.75, 0.9687, 0.6875, 0.9844, 0.625, 0.9844, 0.6875, 0.9687, 0.6875, 0.9688, 0.625, 0.9844, 0.5625, 0.9844, 0.625, 0.9688, 0.625, 0.9687, 0.5625, 0.9844, 0.5, 0.9844, 0.5625, 0.9687, 0.5625, 0.9687, 0.5, 0.9844, 0.4795, 0.9844, 0.5, 0.9687, 0.5, 0.9687, 0.4795, 0.9688, 0.625, 0.9687, 0.6875, 0.9375, 0.6875, 0.9375, 0.625, 0.9687, 0.5625, 0.9688, 0.625, 0.9375, 0.625, 0.9375, 0.5625, 0.9687, 0.5, 0.9687, 0.5625, 0.9375, 0.5625, 0.9375, 0.5, 0.9687, 0.4795, 0.9687, 0.5, 0.9375, 0.5, 0.9375, 0.4795, 0.9688, 0.375, 0.9687, 0.4375, 0.9375, 0.4375, 0.9375, 0.375, 0.9687, 0.8125, 0.9687, 0.875, 0.9375, 0.875, 0.9375, 0.8125, 0.9688, 0.7813, 0.9687, 0.8125, 0.9375, 0.8125, 0.9375, 0.7813, 0.9687, 0.6875, 0.9688, 0.75, 0.9375, 0.75, 0.9375, 0.6875, 0.9375, 0.375, 0.9375, 0.4375, 0.9062, 0.4375, 0.9062, 0.375, 0.9375, 0.8125, 0.9375, 0.875, 0.9062, 0.875, 0.9062, 0.8125, 0.9375, 0.7813, 0.9375, 0.8125, 0.9062, 0.8125, 0.9062, 0.7813, 0.9375, 0.6875, 0.9375, 0.75, 0.9062, 0.75, 0.9062, 0.6875, 0.9375, 0.625, 0.9375, 0.6875, 0.9062, 0.6875, 0.9062, 0.625, 0.9375, 0.5625, 0.9375, 0.625, 0.9062, 0.625, 0.9062, 0.5625, 0.9375, 0.5, 0.9375, 0.5625, 0.9062, 0.5625, 0.9062, 0.5, 0.9375, 0.4795, 0.9375, 0.5, 0.9062, 0.5, 0.9062, 0.4795, 0.9062, 0.5625, 0.9062, 0.625, 0.875, 0.625, 0.875, 0.5625, 0.9062, 0.5, 0.9062, 0.5625, 0.875, 0.5625, 0.875, 0.5, 0.9062, 0.4795, 0.9062, 0.5, 0.875, 0.5, 0.875, 0.4795, 0.9062, 0.375, 0.9062, 0.4375, 0.875, 0.4375, 0.875, 0.375, 0.9062, 0.8125, 0.9062, 0.875, 0.875, 0.875, 0.875, 0.8125, 0.9062, 0.7813, 0.9062, 0.8125, 0.875, 0.8125, 0.875, 0.7813, 0.9062, 0.6875, 0.9062, 0.75, 0.875, 0.75, 0.875, 0.6875, 0.9062, 0.625, 0.9062, 0.6875, 0.875, 0.6875, 0.875, 0.625, 0.875, 0.7813, 0.875, 0.8125, 0.8437, 0.8125, 0.8437, 0.7813, 0.875, 0.6875, 0.875, 0.75, 0.8438, 0.75, 0.8437, 0.6875, 0.875, 0.625, 0.875, 0.6875, 0.8437, 0.6875, 0.8438, 0.625, 0.875, 0.5625, 0.875, 0.625, 0.8438, 0.625, 0.8437, 0.5625, 0.875, 0.5, 0.875, 0.5625, 0.8437, 0.5625, 0.8437, 0.5, 0.875, 0.4795, 0.875, 0.5, 0.8437, 0.5, 0.8437, 0.4795, 0.875, 0.375, 0.875, 0.4375, 0.8437, 0.4375, 0.8438, 0.375, 0.875, 0.8125, 0.875, 0.875, 0.8438, 0.875, 0.8437, 0.8125, 0.8437, 0.5, 0.8437, 0.5625, 0.8125, 0.5625, 0.8125, 0.5, 0.8437, 0.4795, 0.8437, 0.5, 0.8125, 0.5, 0.8125, 0.4795, 0.8438, 0.375, 0.8437, 0.4375, 0.8125, 0.4375, 0.8125, 0.375, 0.8437, 0.8125, 0.8438, 0.875, 0.8125, 0.875, 0.8125, 0.8125, 0.8437, 0.7813, 0.8437, 0.8125, 0.8125, 0.8125, 0.8125, 0.7813, 0.8437, 0.6875, 0.8438, 0.75, 0.8125, 0.75, 0.8125, 0.6875, 0.8438, 0.625, 0.8437, 0.6875, 0.8125, 0.6875, 0.8125, 0.625, 0.8437, 0.5625, 0.8438, 0.625, 0.8125, 0.625, 0.8125, 0.5625, 0.8125, 0.7813, 0.8125, 0.8125, 0.7812, 0.8125, 0.7812, 0.7813, 0.8125, 0.6875, 0.8125, 0.75, 0.7812, 0.75, 0.7812, 0.6875, 0.8125, 0.625, 0.8125, 0.6875, 0.7812, 0.6875, 0.7812, 0.625, 0.8125, 0.5625, 0.8125, 0.625, 0.7812, 0.625, 0.7812, 0.5625, 0.8125, 0.5, 0.8125, 0.5625, 0.7812, 0.5625, 0.7812, 0.5, 0.8125, 0.4795, 0.8125, 0.5, 0.7812, 0.5, 0.7812, 0.4795, 0.8125, 0.375, 0.8125, 0.4375, 0.7812, 0.4375, 0.7812, 0.375, 0.8125, 0.8125, 0.8125, 0.875, 0.7812, 0.875, 0.7812, 0.8125, 0.7812, 0.8125, 0.7812, 0.875, 0.75, 0.875, 0.75, 0.8125, 0.7812, 0.7813, 0.7812, 0.8125, 0.75, 0.8125, 0.75, 0.7812, 0.7812, 0.6875, 0.7812, 0.75, 0.75, 0.75, 0.75, 0.6875, 1.0, 0.4795, 1.0, 0.5, 0.9844, 0.5, 0.9844, 0.4795, 1.0, 0.5, 1.0, 0.5625, 0.9844, 0.5625, 0.9844, 0.5, 1.0, 0.5625, 1.0, 0.625, 0.9844, 0.625, 0.9844, 0.5625, 1.0, 0.625, 1.0, 0.6875, 0.9844, 0.6875, 0.9844, 0.625, 1.0, 0.6875, 1.0, 0.75, 0.9844, 0.75, 0.9844, 0.6875, 1.0, 0.7813, 1.0, 0.8125, 0.9844, 0.8125, 0.9844, 0.7812, 1.0, 0.8125, 1.0, 0.875, 0.9844, 0.875, 0.9844, 0.8125, 1.0, 0.375, 1.0, 0.4375, 0.9844, 0.4375, 0.9844, 0.375, 0.03125, 0.6875, 0.03125, 0.75, 0.01562, 0.75, 0.01562, 0.6875, 0.03125, 0.7812, 0.03125, 0.8125, 0.01562, 0.8125, 0.01562, 0.7813, 0.03125, 0.8125, 0.03125, 0.875, 0.01562, 0.875, 0.01562, 0.8125, 0.03125, 0.375, 0.03125, 0.4375, 0.01562, 0.4375, 0.01562, 0.375, 0.03125, 0.4795, 0.03125, 0.5, 0.01562, 0.5, 0.01562, 0.4795, 0.03125, 0.5, 0.03125, 0.5625, 0.01562, 0.5625, 0.01562, 0.5, 0.03125, 0.5625, 0.03125, 0.625, 0.01562, 0.625, 0.01562, 0.5625, 0.03125, 0.625, 0.03125, 0.6875, 0.01562, 0.6875, 0.01562, 0.625, 0.5, 0.7813, 0.5, 0.8125, 0.4844, 0.8125, 0.4844, 0.7812, 0.5, 0.8125, 0.5, 0.875, 0.4844, 0.875, 0.4844, 0.8125, 0.5, 0.375, 0.5, 0.4375, 0.4844, 0.4375, 0.4844, 0.375, 0.5, 0.4776, 0.5, 0.5, 0.4844, 0.5, 0.4844, 0.4776, 0.5, 0.5, 0.5, 0.5625, 0.4844, 0.5625, 0.4844, 0.5, 0.5, 0.5625, 0.5, 0.625, 0.4844, 0.625, 0.4844, 0.5625, 0.5, 0.625, 0.5, 0.6875, 0.4844, 0.6875, 0.4844, 0.625, 0.5, 0.6875, 0.5, 0.75, 0.4844, 0.75, 0.4844, 0.6875, 0.6562, 0.4776, 0.6562, 0.5, 0.625, 0.5, 0.625, 0.4776, 0.03125, 0.4375, 0.03125, 0.4795, 0.01562, 0.4795, 0.01562, 0.4375, 1.0, 0.4375, 1.0, 0.4795, 0.9844, 0.4795, 0.9844, 0.4375, 0.8125, 0.4375, 0.8125, 0.4795, 0.7812, 0.4795, 0.7812, 0.4375, 0.8437, 0.4375, 0.8437, 0.4795, 0.8125, 0.4795, 0.8125, 0.4375, 0.875, 0.4375, 0.875, 0.4795, 0.8437, 0.4795, 0.8437, 0.4375, 0.9062, 0.4375, 0.9062, 0.4795, 0.875, 0.4795, 0.875, 0.4375, 0.9375, 0.4375, 0.9375, 0.4795, 0.9062, 0.4795, 0.9062, 0.4375, 0.9687, 0.4375, 0.9687, 0.4795, 0.9375, 0.4795, 0.9375, 0.4375, 0.9844, 0.4375, 0.9844, 0.4795, 0.9687, 0.4795, 0.9687, 0.4375, 0.01562, 0.4375, 0.01562, 0.4795, 0.0, 0.4795, 0.0, 0.4375, 0.0625, 0.4375, 0.0625, 0.4795, 0.03125, 0.4795, 0.03125, 0.4375, 0.09375, 0.4375, 0.09375, 0.4795, 0.0625, 0.4795, 0.0625, 0.4375, 0.125, 0.4375, 0.125, 0.4795, 0.09375, 0.4795, 0.09375, 0.4375, 0.1562, 0.4375, 0.1562, 0.4795, 0.125, 0.4795, 0.125, 0.4375, 0.6562, 0.4375, 0.6562, 0.4776, 0.625, 0.4776, 0.625, 0.4375, 0.5, 0.4375, 0.5, 0.4776, 0.4844, 0.4776, 0.4844, 0.4375, 0.375, 0.4375, 0.375, 0.4776, 0.3437, 0.4776, 0.3438, 0.4375, 0.4062, 0.4375, 0.4062, 0.4776, 0.375, 0.4776, 0.375, 0.4375, 0.4375, 0.4375, 0.4375, 0.4776, 0.4062, 0.4776, 0.4062, 0.4375, 0.4688, 0.4375, 0.4688, 0.4776, 0.4375, 0.4776, 0.4375, 0.4375, 0.4844, 0.4375, 0.4844, 0.4776, 0.4688, 0.4776, 0.4688, 0.4375, 0.5312, 0.4375, 0.5312, 0.4776, 0.5, 0.4776, 0.5, 0.4375, 0.5625, 0.4375, 0.5625, 0.4776, 0.5312, 0.4776, 0.5312, 0.4375, 0.5938, 0.4375, 0.5938, 0.4776, 0.5625, 0.4776, 0.5625, 0.4375, 0.625, 0.4375, 0.625, 0.4776, 0.5938, 0.4776, 0.5938, 0.4375, 0.6875, 0.4375, 0.6875, 0.4776, 0.6562, 0.4776, 0.6562, 0.4375, 0.7188, 0.4375, 0.7188, 0.4776, 0.6875, 0.4776, 0.6875, 0.4375, 0.5, 0.75, 0.5, 0.7813, 0.4844, 0.7812, 0.4844, 0.75, 0.03125, 0.75, 0.03125, 0.7812, 0.01562, 0.7813, 0.01562, 0.75, 1.0, 0.75, 1.0, 0.7813, 0.9844, 0.7812, 0.9844, 0.75, 0.7812, 0.75, 0.7812, 0.7813, 0.75, 0.7812, 0.75, 0.75, 0.8125, 0.75, 0.8125, 0.7813, 0.7812, 0.7813, 0.7812, 0.75, 0.8438, 0.75, 0.8437, 0.7813, 0.8125, 0.7813, 0.8125, 0.75, 0.875, 0.75, 0.875, 0.7813, 0.8437, 0.7813, 0.8438, 0.75, 0.9062, 0.75, 0.9062, 0.7813, 0.875, 0.7813, 0.875, 0.75, 0.9375, 0.75, 0.9375, 0.7813, 0.9062, 0.7813, 0.9062, 0.75, 0.9688, 0.75, 0.9688, 0.7813, 0.9375, 0.7813, 0.9375, 0.75, 0.9844, 0.75, 0.9844, 0.7812, 0.9688, 0.7813, 0.9688, 0.75, 0.01562, 0.75, 0.01562, 0.7813, 0.0, 0.7813, 0.0, 0.75, 0.0625, 0.75, 0.0625, 0.7812, 0.03125, 0.7812, 0.03125, 0.75, 0.09375, 0.75, 0.09375, 0.7813, 0.0625, 0.7812, 0.0625, 0.75, 0.125, 0.75, 0.125, 0.7812, 0.09375, 0.7813, 0.09375, 0.75, 0.4062, 0.75, 0.4062, 0.7812, 0.375, 0.7812, 0.375, 0.75, 0.4375, 0.75, 0.4375, 0.7813, 0.4062, 0.7812, 0.4062, 0.75, 0.4688, 0.75, 0.4688, 0.7812, 0.4375, 0.7813, 0.4375, 0.75, 0.4844, 0.75, 0.4844, 0.7812, 0.4688, 0.7812, 0.4688, 0.75, 0.5312, 0.75, 0.5312, 0.7812, 0.5, 0.7813, 0.5, 0.75, 0.5625, 0.75, 0.5625, 0.7812, 0.5312, 0.7812, 0.5312, 0.75, 0.5938, 0.75, 0.5938, 0.7812, 0.5625, 0.7812, 0.5625, 0.75, 0.625, 0.75, 0.625, 0.7812, 0.5938, 0.7812, 0.5938, 0.75, 0.6562, 0.75, 0.6563, 0.7813, 0.625, 0.7812, 0.625, 0.75, 0.6875, 0.75, 0.6875, 0.7812, 0.6563, 0.7813, 0.6562, 0.75, 0.7188, 0.75, 0.7187, 0.7812, 0.6875, 0.7812, 0.6875, 0.75, 0.75, 0.75, 0.75, 0.7812, 0.7187, 0.7812, 0.7188, 0.75, 0.0, 0.0, 0.7812, 0.625, 0.7812, 0.6875, 0.75, 0.6875, 0.7188, 0.625, 0.0, 0.0, 0.75, 0.6875, 0.7188, 0.6875, 0.7188, 0.5625, 0.0, 0.0, 0.0, 0.0, 0.7188, 0.625, 0.7812, 0.5625, 0.7812, 0.625, 0.0, 0.0, 0.0, 0.0, 0.0, 0.0, 0.7812, 0.5, 0.7812, 0.5625, 0.0, 0.0, 0.7188, 0.5, 0.0, 0.0, 0.0, 0.0, 0.7188, 0.5625, 0.7188, 0.4776, 0.0, 0.0, 0.0, 0.0, 0.7188, 0.5, 0.7812, 0.4795, 0.7812, 0.5, 0.0, 0.0, 0.0, 0.0, 0.0, 0.0, 0.7812, 0.4375, 0.7812, 0.4795, 0.0, 0.0, 0.7188, 0.4375, 0.0, 0.0, 0.0, 0.0, 0.7188, 0.4776, 0.7188, 0.375, 0.0, 0.0, 0.0, 0.0, 0.7188, 0.4375, 0.7812, 0.375, 0.7812, 0.4375, 0.0, 0.0, 0.0, 0.0])
me_sphere.materials.append(mat_material_001)
me_sphere.materials.append(mat_material_002)
me_sphere.materials.append(mat_material_003)
me_sphere.update()
me_cylinder = bpy.data.meshes.new('Cylinder')
me_cylinder.from_pydata([(0.0, 1.0, -1.0), (0.0, 1.0, 1.0), (0.1951, 0.9808, -1.0), (0.1951, 0.9808, 1.0), (0.3827, 0.9239, -1.0), (0.3827, 0.9239, 1.0), (0.5556, 0.8315, -1.0), (0.5556, 0.8315, 1.0), (0.7071, 0.7071, -1.0), (0.7071, 0.7071, 1.0), (0.8315, 0.5556, -1.0), (0.8315, 0.5556, 1.0), (0.9239, 0.3827, -1.0), (0.9239, 0.3827, 1.0), (0.9808, 0.1951, -1.0), (0.9808, 0.1951, 1.0), (1.0, 0.0, -1.0), (1.0, 0.0, 1.0), (0.9808, -0.1951, -1.0), (0.9808, -0.1951, 1.0), (0.9239, -0.3827, -1.0), (0.9239, -0.3827, 1.0), (0.8315, -0.5556, -1.0), (0.8315, -0.5556, 1.0), (0.7071, -0.7071, -1.0), (0.7071, -0.7071, 1.0), (0.5556, -0.8315, -1.0), (0.5556, -0.8315, 1.0), (0.3827, -0.9239, -1.0), (0.3827, -0.9239, 1.0), (0.1951, -0.9808, -1.0), (0.1951, -0.9808, 1.0), (0.0, -1.0, -1.0), (0.0, -1.0, 1.0), (-0.1951, -0.9808, -1.0), (-0.1951, -0.9808, 1.0), (-0.3827, -0.9239, -1.0), (-0.3827, -0.9239, 1.0), (-0.5556, -0.8315, -1.0), (-0.5556, -0.8315, 1.0), (-0.7071, -0.7071, -1.0), (-0.7071, -0.7071, 1.0), (-0.8315, -0.5556, -1.0), (-0.8315, -0.5556, 1.0), (-0.9239, -0.3827, -1.0), (-0.9239, -0.3827, 1.0), (-0.9808, -0.1951, -1.0), (-0.9808, -0.1951, 1.0), (-1.0, 0.0, -1.0), (-1.0, 0.0, 1.0), (-0.9808, 0.1951, -1.0), (-0.9808, 0.1951, 1.0), (-0.9239, 0.3827, -1.0), (-0.9239, 0.3827, 1.0), (-0.8315, 0.5556, -1.0), (-0.8315, 0.5556, 1.0), (-0.7071, 0.7071, -1.0), (-0.7071, 0.7071, 1.0), (-0.5556, 0.8315, -1.0), (-0.5556, 0.8315, 1.0), (-0.3827, 0.9239, -1.0), (-0.3827, 0.9239, 1.0), (-0.1951, 0.9808, -1.0), (-0.1951, 0.9808, 1.0)], [], [(0, 1, 3, 2), (2, 3, 5, 4), (4, 5, 7, 6), (6, 7, 9, 8), (8, 9, 11, 10), (10, 11, 13, 12), (12, 13, 15, 14), (14, 15, 17, 16), (16, 17, 19, 18), (18, 19, 21, 20), (20, 21, 23, 22), (22, 23, 25, 24), (24, 25, 27, 26), (26, 27, 29, 28), (28, 29, 31, 30), (30, 31, 33, 32), (32, 33, 35, 34), (34, 35, 37, 36), (36, 37, 39, 38), (38, 39, 41, 40), (40, 41, 43, 42), (42, 43, 45, 44), (44, 45, 47, 46), (46, 47, 49, 48), (48, 49, 51, 50), (50, 51, 53, 52), (52, 53, 55, 54), (54, 55, 57, 56), (56, 57, 59, 58), (58, 59, 61, 60), (3, 1, 63, 61, 59, 57, 55, 53, 51, 49, 47, 45, 43, 41, 39, 37, 35, 33, 31, 29, 27, 25, 23, 21, 19, 17, 15, 13, 11, 9, 7, 5), (60, 61, 63, 62), (62, 63, 1, 0), (0, 2, 4, 6, 8, 10, 12, 14, 16, 18, 20, 22, 24, 26, 28, 30, 32, 34, 36, 38, 40, 42, 44, 46, 48, 50, 52, 54, 56, 58, 60, 62)])
_uv = me_cylinder.uv_layers.new(name='UVMap')
_uv.uv.foreach_set('vector', [1.0, 0.5, 1.0, 1.0, 0.9688, 1.0, 0.9688, 0.5, 0.9688, 0.5, 0.9688, 1.0, 0.9375, 1.0, 0.9375, 0.5, 0.9375, 0.5, 0.9375, 1.0, 0.9062, 1.0, 0.9062, 0.5, 0.9062, 0.5, 0.9062, 1.0, 0.875, 1.0, 0.875, 0.5, 0.875, 0.5, 0.875, 1.0, 0.8438, 1.0, 0.8438, 0.5, 0.8438, 0.5, 0.8438, 1.0, 0.8125, 1.0, 0.8125, 0.5, 0.8125, 0.5, 0.8125, 1.0, 0.7812, 1.0, 0.7812, 0.5, 0.7812, 0.5, 0.7812, 1.0, 0.75, 1.0, 0.75, 0.5, 0.75, 0.5, 0.75, 1.0, 0.7188, 1.0, 0.7188, 0.5, 0.7188, 0.5, 0.7188, 1.0, 0.6875, 1.0, 0.6875, 0.5, 0.6875, 0.5, 0.6875, 1.0, 0.6562, 1.0, 0.6562, 0.5, 0.6562, 0.5, 0.6562, 1.0, 0.625, 1.0, 0.625, 0.5, 0.625, 0.5, 0.625, 1.0, 0.5938, 1.0, 0.5938, 0.5, 0.5938, 0.5, 0.5938, 1.0, 0.5625, 1.0, 0.5625, 0.5, 0.5625, 0.5, 0.5625, 1.0, 0.5312, 1.0, 0.5312, 0.5, 0.5312, 0.5, 0.5312, 1.0, 0.5, 1.0, 0.5, 0.5, 0.5, 0.5, 0.5, 1.0, 0.4688, 1.0, 0.4688, 0.5, 0.4688, 0.5, 0.4688, 1.0, 0.4375, 1.0, 0.4375, 0.5, 0.4375, 0.5, 0.4375, 1.0, 0.4062, 1.0, 0.4062, 0.5, 0.4062, 0.5, 0.4062, 1.0, 0.375, 1.0, 0.375, 0.5, 0.375, 0.5, 0.375, 1.0, 0.3438, 1.0, 0.3438, 0.5, 0.3438, 0.5, 0.3438, 1.0, 0.3125, 1.0, 0.3125, 0.5, 0.3125, 0.5, 0.3125, 1.0, 0.2812, 1.0, 0.2812, 0.5, 0.2812, 0.5, 0.2812, 1.0, 0.25, 1.0, 0.25, 0.5, 0.25, 0.5, 0.25, 1.0, 0.2188, 1.0, 0.2188, 0.5, 0.2188, 0.5, 0.2188, 1.0, 0.1875, 1.0, 0.1875, 0.5, 0.1875, 0.5, 0.1875, 1.0, 0.1562, 1.0, 0.1562, 0.5, 0.1562, 0.5, 0.1562, 1.0, 0.125, 1.0, 0.125, 0.5, 0.125, 0.5, 0.125, 1.0, 0.09375, 1.0, 0.09375, 0.5, 0.09375, 0.5, 0.09375, 1.0, 0.0625, 1.0, 0.0625, 0.5, 0.2968, 0.4854, 0.25, 0.49, 0.2032, 0.4854, 0.1582, 0.4717, 0.1167, 0.4496, 0.08029, 0.4197, 0.05045, 0.3833, 0.02827, 0.3418, 0.01461, 0.2968, 0.01, 0.25, 0.01461, 0.2032, 0.02827, 0.1582, 0.05045, 0.1167, 0.08029, 0.08029, 0.1167, 0.05045, 0.1582, 0.02827, 0.2032, 0.01461, 0.25, 0.01, 0.2968, 0.01461, 0.3418, 0.02827, 0.3833, 0.05045, 0.4197, 0.08029, 0.4496, 0.1167, 0.4717, 0.1582, 0.4854, 0.2032, 0.49, 0.25, 0.4854, 0.2968, 0.4717, 0.3418, 0.4496, 0.3833, 0.4197, 0.4197, 0.3833, 0.4496, 0.3418, 0.4717, 0.0625, 0.5, 0.0625, 1.0, 0.03125, 1.0, 0.03125, 0.5, 0.03125, 0.5, 0.03125, 1.0, 0.0, 1.0, 0.0, 0.5, 0.75, 0.49, 0.7968, 0.4854, 0.8418, 0.4717, 0.8833, 0.4496, 0.9197, 0.4197, 0.9496, 0.3833, 0.9717, 0.3418, 0.9854, 0.2968, 0.99, 0.25, 0.9854, 0.2032, 0.9717, 0.1582, 0.9496, 0.1167, 0.9197, 0.08029, 0.8833, 0.05045, 0.8418, 0.02827, 0.7968, 0.01461, 0.75, 0.01, 0.7032, 0.01461, 0.6582, 0.02827, 0.6167, 0.05045, 0.5803, 0.08029, 0.5504, 0.1167, 0.5283, 0.1582, 0.5146, 0.2032, 0.51, 0.25, 0.5146, 0.2968, 0.5283, 0.3418, 0.5504, 0.3833, 0.5803, 0.4197, 0.6167, 0.4496, 0.6582, 0.4717, 0.7032, 0.4854])
me_cylinder.update()

# ---- objects
ob_cube = bpy.data.objects.new('Cube', me_cube)
ob_light = bpy.data.objects.new('Light', light_light)
ob_camera = bpy.data.objects.new('Camera', cam_camera)
ob_sphere = bpy.data.objects.new('Sphere', me_sphere)
ob_cylinder = bpy.data.objects.new('Cylinder', me_cylinder)

# ---- transforms, parenting, visibility, modifiers, constraints
ob_cube.location = (0.0, 0.0, 0.0)
ob_cube.lock_rotations_4d = False
ob_cube.empty_display_type = 'ARROWS'
ob_cube.lineart.crease_threshold = 0.0
ob_light.location = (4.076, 1.005, 5.904)
ob_light.rotation_euler = (0.6503, 0.05522, 1.866)
ob_light.lock_rotations_4d = False
ob_light.empty_display_type = 'ARROWS'
ob_light.color = (0.0, 0.0, 0.0, 0.0)
ob_light.lineart.crease_threshold = 0.0
ob_camera.location = (7.359, -6.926, 4.958)
ob_camera.rotation_euler = (1.109, 0.0, 0.8149)
ob_camera.lock_rotations_4d = False
ob_camera.empty_display_type = 'ARROWS'
ob_camera.color = (0.0, 0.0, 0.0, 0.0)
ob_camera.display_type = 'WIRE'
ob_camera.lineart.crease_threshold = 0.0
ob_sphere.location = (0.0, 6.389, 1.21)
ob_sphere.scale = (2.513, 8.355, 2.501)
ob_cylinder.location = (-0.02669, 6.918, 3.369)
ob_cylinder.scale = (1.237, 2.99, -0.04533)

# ---- collection membership
col_collection.objects.link(ob_cube)
col_collection.objects.link(ob_light)
col_collection.objects.link(ob_camera)
col_collection.objects.link(ob_sphere)
col_collection.objects.link(ob_cylinder)

# ---- scene / render settings (as saved in the file)
scene.camera = ob_camera
scene.frame_start = 1; scene.frame_end = 250; scene.frame_set(1)
scene.render.engine = 'BLENDER_EEVEE_NEXT'
bpy.context.view_layer.update()
